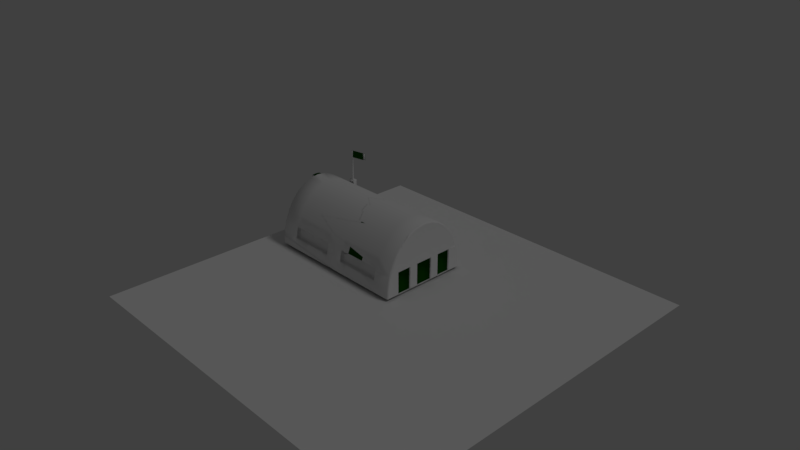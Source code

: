 # Source: cabin.blend  (saved by Blender 2.79.0; exported with 4.5.12 LTS)
import bpy
from mathutils import Matrix  # noqa: F401  (used for matrix-valued properties, if any)

bpy.ops.wm.read_factory_settings(use_empty=True)
scene = bpy.context.scene
scene.name = 'Scene'

# ---- collections
col_collection_1 = bpy.data.collections.new('Collection 1'); scene.collection.children.link(col_collection_1)

# ---- materials (node trees are filled in below, after node groups)
mat_final = bpy.data.materials.new('final')
mat_final.alpha_threshold = 0.0
mat_final.use_transparent_shadow = False
mat_final.roughness = 0.5
mat_final.specular_intensity = 0.0
mat_green = bpy.data.materials.new('Green')
mat_green.alpha_threshold = 0.0
mat_green.use_transparent_shadow = False
mat_green.diffuse_color = (0.004025, 0.06125, 0.0006071, 1.0)
mat_green.roughness = 0.5
mat_green.specular_intensity = 0.0
mat_metal = bpy.data.materials.new('Metal')
mat_metal.alpha_threshold = 0.0
mat_metal.use_transparent_shadow = False
mat_metal.roughness = 0.5
mat_metal.specular_intensity = 0.1979
mat_window = bpy.data.materials.new('Window')
mat_window.alpha_threshold = 0.0
mat_window.use_transparent_shadow = False
mat_window.roughness = 0.5
mat_window.specular_intensity = 0.3958
mat_door = bpy.data.materials.new('Door')
mat_door.alpha_threshold = 0.0
mat_door.use_transparent_shadow = False
mat_door.diffuse_color = (0.004025, 0.06125, 0.0006071, 1.0)
mat_door.roughness = 0.5
mat_door.specular_intensity = 0.0

# ---- material node trees

# ---- world
world_world = bpy.data.worlds.new('World'); scene.world = world_world
world_world.color = (0.05088, 0.05088, 0.05088)
world_world.use_sun_shadow = False
world_world.sun_shadow_jitter_overblur = 0.0
world_world.cycles.sampling_method = 'MANUAL'
world_world.light_settings.ao_factor = 0.1048

# ---- cameras
cam_camera = bpy.data.cameras.new('Camera')
cam_camera.clip_end = 100.0
cam_camera.lens = 35.0
cam_camera.sensor_width = 32.0
cam_camera.sensor_height = 18.0
cam_camera.ortho_scale = 7.314
cam_camera.dof.focus_distance = 0.0
cam_camera.dof.aperture_fstop = 128.0

# ---- lights
light_lamp = bpy.data.lights.new('Lamp', 'SUN')
light_lamp.transmission_factor = 0.0
light_lamp.cutoff_distance = 30.0
light_lamp.angle = 0.1993
light_lamp.energy = 0.26
light_lamp.shadow_buffer_clip_start = 1.001
light_lamp.shadow_soft_size = 0.1
light_lamp.shadow_cascade_max_distance = 1000.0

# ---- meshes
me_cylinder_002 = bpy.data.meshes.new('Cylinder.002')
me_cylinder_002.from_pydata([(-0.7098, 0.3476, 0.7107), (-0.7098, 0.3476, 1.122), (-0.7137, 0.3484, 0.7107), (-0.7137, 0.3484, 1.122), (-0.717, 0.3506, 0.7107), (-0.717, 0.3506, 1.122), (-0.7192, 0.3539, 0.7107), (-0.7192, 0.3539, 1.122), (-0.72, 0.3578, 0.7107), (-0.72, 0.3578, 1.122), (-0.7192, 0.3617, 0.7107), (-0.7192, 0.3617, 1.122), (-0.717, 0.365, 0.7107), (-0.717, 0.365, 1.122), (-0.7137, 0.3672, 0.7107), (-0.7137, 0.3672, 1.122), (-0.7098, 0.3679, 0.7107), (-0.7098, 0.3679, 1.122), (-0.706, 0.3672, 0.7107), (-0.706, 0.3672, 1.122), (-0.7027, 0.365, 0.7107), (-0.7027, 0.365, 1.122), (-0.7005, 0.3617, 0.7107), (-0.7005, 0.3617, 1.122), (-0.6997, 0.3578, 0.7107), (-0.6997, 0.3578, 1.122), (-0.7005, 0.3539, 0.7107), (-0.7005, 0.3539, 1.122), (-0.7027, 0.3506, 0.7107), (-0.7027, 0.3506, 1.122), (-0.706, 0.3484, 0.7107), (-0.706, 0.3484, 1.122), (-0.7005, 0.3617, 1.029), (-0.6997, 0.3578, 1.029), (-0.504, 0.3967, 1.122), (-0.5048, 0.4006, 1.122), (-0.5048, 0.4006, 1.029), (-0.504, 0.3967, 1.029), (-1.0, 0.6, -1.963e-07), (-1.0, -0.6, 9.813e-08), (-1.0, -0.5885, 0.1561), (-1.0, -0.5543, 0.3061), (-1.0, -0.4989, 0.4445), (-1.0, -0.4243, 0.5657), (-1.0, -0.3333, 0.6652), (-1.0, -0.2296, 0.7391), (-1.0, -0.1171, 0.7846), (-1.0, 6.206e-07, 0.8), (-1.0, 0.1171, 0.7846), (-1.0, 0.2296, 0.7391), (-1.0, 0.3333, 0.6652), (-1.0, 0.4243, 0.5657), (-1.0, 0.4989, 0.4445), (-1.0, 0.5543, 0.3061), (-1.0, 0.5885, 0.1561), (1.0, 6.206e-07, 2.944e-07), (1.0, 5.818e-07, 0.3019), (1.0, 0.1171, 0.3019), (1.0, 0.1171, 2.944e-07), (1.0, -0.1171, 2.944e-07), (1.0, -0.1171, 0.3019), (1.0, 0.2296, 0.3019), (1.0, 0.2296, 2.944e-07), (1.0, -0.2296, 3.925e-07), (1.0, -0.2296, 0.3019), (1.0, 0.3333, 0.3019), (1.0, 0.3333, 1.963e-07), (1.0, -0.3333, 0.3019), (1.0, -0.3333, 3.925e-07), (1.0, -0.4243, 3.925e-07), (1.0, -0.4243, 0.3019), (1.0, 0.4243, 0.3019), (1.0, 0.4243, 1.963e-07), (0.98, -0.1171, 2.944e-07), (0.98, 6.206e-07, 2.944e-07), (0.98, 5.818e-07, 0.3019), (0.98, 0.1171, 0.3019), (0.98, 0.1171, 2.944e-07), (0.98, -0.1171, 0.3019), (0.98, 0.2296, 0.3019), (0.98, 0.2296, 2.944e-07), (0.98, -0.3333, 3.925e-07), (0.98, -0.2296, 3.925e-07), (0.98, -0.2296, 0.3019), (0.98, 0.3333, 0.3019), (0.98, 0.3333, 1.963e-07), (0.98, -0.3333, 0.3019), (0.98, -0.4243, 3.925e-07), (0.98, -0.4243, 0.3019), (0.98, 0.4243, 0.3019), (0.98, 0.4243, 1.963e-07), (0.0, 0.5885, 0.1561), (-7.757e-08, 0.4989, 0.4445), (-1.551e-07, 0.3333, 0.6652), (-1.551e-07, 0.1171, 0.7846), (-1.551e-07, -0.1171, 0.7846), (-1.551e-07, -0.3333, 0.6652), (-7.757e-08, -0.4989, 0.4445), (0.0, -0.5885, 0.1561), (0.0, 0.5543, 0.3061), (-7.757e-08, 0.6, 0.0), (-1.551e-07, 0.2296, 0.7391), (-1.551e-07, 5.818e-07, 0.8), (-1.551e-07, 0.4243, 0.5657), (-1.551e-07, -0.4243, 0.5657), (0.0, -0.5543, 0.3061), (-1.551e-07, -0.2296, 0.7391), (-7.757e-08, -0.6, 2.944e-07), (0.5, 0.4243, 0.5657), (0.5, -0.4989, 0.4445), (0.5, 0.5885, 0.1561), (0.5, -0.4243, 0.5657), (0.5, -0.5885, 0.1561), (0.5, 0.4989, 0.4445), (0.5, -0.5543, 0.3061), (0.5, 0.5543, 0.3061), (0.5, 0.3333, 0.6652), (0.5, -0.2296, 0.7391), (0.5, 0.1171, 0.7846), (0.5, 0.6, 9.813e-08), (0.5, -0.6, 3.925e-07), (0.5, 0.2296, 0.7391), (0.5, -0.1171, 0.7846), (0.5, 5.43e-07, 0.8), (0.5, -0.3333, 0.6652), (-0.5, 0.5885, 0.1561), (-0.5, 0.4989, 0.4445), (-0.5, 0.3333, 0.6652), (-0.5, 0.1171, 0.7846), (-0.5, -0.1171, 0.7846), (-0.5, -0.3333, 0.6652), (-0.5, -0.4989, 0.4445), (-0.5, -0.5885, 0.1561), (-0.5, 0.6, -9.813e-08), (-0.5, 0.5543, 0.3061), (-0.5, 0.4243, 0.5657), (-0.5, 0.2296, 0.7391), (-0.5, 5.818e-07, 0.8), (-0.5, -0.2296, 0.7391), (-0.5, -0.4243, 0.5657), (-0.5, -0.5543, 0.3061), (-0.5, -0.6, 1.963e-07), (0.25, 0.4243, 0.5657), (0.25, -0.4989, 0.4445), (0.25, 0.5885, 0.1561), (0.25, -0.4243, 0.5657), (0.25, -0.5885, 0.1561), (0.25, 0.4989, 0.4445), (0.25, 0.6, 0.0), (0.25, -0.5543, 0.3061), (0.25, 0.5543, 0.3061), (0.25, 0.3333, 0.6652), (0.25, -0.2296, 0.7391), (0.25, 0.1171, 0.7846), (0.25, -0.6, 2.944e-07), (0.25, 0.2296, 0.7391), (0.25, -0.1171, 0.7846), (0.25, 5.818e-07, 0.8), (0.25, -0.3333, 0.6652), (-0.25, 0.4989, 0.4445), (-0.25, -0.4243, 0.5657), (-0.25, 0.3333, 0.6652), (-0.25, -0.5543, 0.3061), (-0.25, 0.5543, 0.3061), (-0.25, 0.1171, 0.7846), (-0.25, -0.6, 1.963e-07), (-0.25, 0.4243, 0.5657), (-0.25, -0.1171, 0.7846), (-0.25, 0.6, 0.0), (-0.25, 0.2296, 0.7391), (-0.25, -0.3333, 0.6652), (-0.25, 5.818e-07, 0.8), (-0.25, -0.4989, 0.4445), (-0.25, 0.5885, 0.1561), (-0.25, -0.2296, 0.7391), (-0.25, -0.5885, 0.1561), (-0.75, 0.6, -9.813e-08), (-0.75, 0.5885, 0.1561), (-0.75, 0.4989, 0.4445), (-0.75, 0.3333, 0.6652), (-0.75, 0.1171, 0.7846), (-0.75, -0.1171, 0.7846), (-0.75, -0.3333, 0.6652), (-0.75, -0.4989, 0.4445), (-0.75, -0.5885, 0.1561), (-0.75, 0.5543, 0.3061), (-0.75, 0.4243, 0.5657), (-0.75, 0.2296, 0.7391), (-0.75, 6.206e-07, 0.8), (-0.75, -0.2296, 0.7391), (-0.75, -0.4243, 0.5657), (-0.75, -0.5543, 0.3061), (-0.75, -0.6, 9.813e-08), (0.75, -0.3333, 0.6652), (0.75, 0.1171, 0.7846), (0.75, -0.5885, 0.1561), (0.75, 0.4989, 0.4445), (0.75, -0.6, 3.925e-07), (0.75, -0.5543, 0.3061), (0.75, 0.4243, 0.5657), (0.75, 0.2296, 0.7391), (0.75, 0.5543, 0.3061), (0.75, -0.4989, 0.4445), (0.75, 0.6, 9.813e-08), (0.75, -0.1171, 0.7846), (0.75, 0.3333, 0.6652), (0.75, 0.5885, 0.1561), (0.75, 5.43e-07, 0.8), (0.75, -0.2296, 0.7391), (0.75, -0.4243, 0.5657), (0.125, 0.4243, 0.5657), (0.125, -0.4989, 0.4445), (0.125, 0.5885, 0.1561), (0.125, 0.6, 0.0), (0.125, -0.4243, 0.5657), (0.125, -0.5885, 0.1561), (0.125, 0.4989, 0.4445), (0.125, -0.5543, 0.3061), (0.125, 0.5543, 0.3061), (0.125, 0.3333, 0.6652), (0.125, -0.2296, 0.7391), (0.125, 0.1171, 0.7846), (0.125, -0.6, 2.944e-07), (0.125, 0.2296, 0.7391), (0.125, -0.1171, 0.7846), (0.125, 5.818e-07, 0.8), (0.125, -0.3333, 0.6652), (-0.125, -0.5543, 0.3061), (-0.125, -0.5885, 0.1561), (-0.125, 0.2296, 0.7391), (-0.125, 0.5543, 0.3061), (-0.125, -0.3333, 0.6652), (-0.125, 0.1171, 0.7846), (-0.125, 5.818e-07, 0.8), (-0.125, -0.6, 1.963e-07), (-0.125, 0.4989, 0.4445), (-0.125, 0.6, 0.0), (-0.125, -0.4989, 0.4445), (-0.125, 0.4243, 0.5657), (-0.125, -0.4243, 0.5657), (-0.125, 0.5885, 0.1561), (-0.125, -0.1171, 0.7846), (-0.125, 0.3333, 0.6652), (-0.125, -0.2296, 0.7391), (0.75, -0.5385, 0.1561), (0.5, -0.5385, 0.1561), (0.75, -0.5043, 0.3061), (0.5, -0.5043, 0.3061), (-0.25, -0.5385, 0.1561), (-0.5, -0.5385, 0.1561), (-0.25, -0.5043, 0.3061), (-0.5, -0.5043, 0.3061), (0.25, -0.5385, 0.1561), (0.25, -0.5043, 0.3061), (-0.125, -0.5043, 0.3061), (-0.125, -0.5385, 0.1561), (-0.75, -0.5385, 0.1561), (-0.75, -0.5043, 0.3061), (0.125, -0.5385, 0.1561), (0.125, -0.5043, 0.3061), (0.75, 0.5397, 0.145), (0.5, 0.5397, 0.145), (0.75, 0.5056, 0.2951), (0.5, 0.5056, 0.2951), (-0.25, 0.5397, 0.145), (-0.5, 0.5397, 0.145), (-0.25, 0.5056, 0.2951), (-0.5, 0.5056, 0.2951), (0.25, 0.5397, 0.145), (0.25, 0.5056, 0.2951), (-0.125, 0.5056, 0.2951), (-0.125, 0.5397, 0.145), (-0.75, 0.5397, 0.145), (-0.75, 0.5056, 0.2951), (0.125, 0.5397, 0.145), (0.125, 0.5056, 0.2951), (-1.0, 5.43e-07, 0.0), (-1.0, 0.05853, 0.7923), (-1.0, 0.05853, -9.813e-08), (-1.0, -0.05853, 0.0), (-1.0, -0.05853, 0.7923), (-0.6662, 0.3333, 0.7153), (-0.6662, 0.3834, 0.6104), (-1.057, 0.006001, 0.7912), (-0.6662, 0.3333, 0.6652), (-1.057, 0.006001, 0.008), (-0.75, 0.3834, 0.6104), (-1.049, 0.05853, 0.7923), (-1.057, 0.05253, 0.7851), (-1.057, 0.05253, 0.008), (-1.052, 0.05853, -9.813e-08), (-1.056, -0.05257, 0.7851), (-1.047, -0.05853, 0.7923), (-1.056, -0.05254, 0.008), (-1.047, -0.05853, 0.0), (-1.047, -0.006027, 0.7912), (-1.044, 0.003364, 0.7996), (-1.052, -0.01193, 0.008), (-1.047, -0.002809, 0.0), (-0.75, 0.3333, 0.7153), (-0.75, 0.3834, 0.7149), (-0.6662, 0.3834, 0.7149), (0.9814, 0.6, 1.963e-07), (1.0, 0.5888, 1.963e-07), (1.0, -0.5888, 3.925e-07), (0.9814, -0.6, 3.925e-07), (1.0, -0.5775, 0.1532), (0.9814, -0.5885, 0.1561), (0.9814, 0.5885, 0.1561), (1.0, 0.5775, 0.1532), (1.0, 0.5436, 0.3019), (0.9814, 0.5553, 0.3019), (0.9814, -0.5553, 0.3019), (1.0, -0.5436, 0.3019), (0.9851, -0.5551, 0.3028), (0.985, -0.5543, 0.3061), (1.0, -0.4891, 0.4436), (0.985, -0.4989, 0.4445), (1.0, -0.4243, 0.5488), (0.985, -0.4243, 0.5657), (1.0, -0.3333, 0.6483), (0.985, -0.3333, 0.6652), (1.0, -0.2296, 0.7223), (0.985, -0.2296, 0.7391), (1.0, -0.1171, 0.7678), (0.985, -0.1171, 0.7846), (1.0, 5.43e-07, 0.7832), (0.985, 5.43e-07, 0.8), (1.0, 0.1171, 0.7678), (0.985, 0.1171, 0.7846), (1.0, 0.2296, 0.7223), (0.985, 0.2296, 0.7391), (1.0, 0.3333, 0.6483), (0.985, 0.3333, 0.6652), (1.0, 0.4243, 0.5488), (0.985, 0.4243, 0.5657), (1.0, 0.4891, 0.4436), (0.985, 0.4989, 0.4445), (0.985, 0.5543, 0.3061), (0.9851, 0.5551, 0.3028)], [], [(0, 1, 3, 2), (2, 3, 5, 4), (4, 5, 7, 6), (6, 7, 9, 8), (8, 9, 11, 10), (10, 11, 13, 12), (12, 13, 15, 14), (14, 15, 17, 16), (16, 17, 19, 18), (18, 19, 21, 20), (20, 21, 23, 32, 22), (22, 32, 33, 24), (24, 33, 25, 27, 26), (26, 27, 29, 28), (3, 1, 31, 29, 27, 25, 23, 21, 19, 17, 15, 13, 11, 9, 7, 5), (28, 29, 31, 30), (30, 31, 1, 0), (0, 2, 4, 6, 8, 10, 12, 14, 16, 18, 20, 22, 24, 26, 28, 30), (37, 36, 35, 34), (33, 32, 36, 37), (32, 23, 35, 36), (23, 25, 34, 35), (25, 33, 37, 34), (39, 192, 184, 40), (40, 184, 191, 41), (41, 191, 183, 42), (42, 183, 190, 43), (43, 190, 182, 44), (44, 182, 189, 45), (45, 189, 181, 46), (46, 181, 188, 47, 280), (47, 188, 180, 48, 277), (48, 180, 187, 49), (49, 187, 179, 50), (50, 179, 286, 186, 51), (51, 186, 178, 52), (52, 178, 185, 53), (53, 185, 177, 54), (54, 177, 176, 38), (38, 278, 277, 48, 49, 50, 51, 52, 53, 54), (312, 313, 70, 318, 316, 314), (77, 76, 75, 74), (200, 194, 329, 331), (195, 197, 305, 307), (58, 57, 76, 77), (205, 200, 331, 333), (72, 71, 89, 90), (194, 207, 327, 329), (199, 205, 333, 335), (62, 61, 57, 58), (64, 63, 59, 60), (207, 204, 325, 327), (196, 199, 335, 337), (65, 61, 79, 84), (55, 58, 77, 74), (204, 208, 323, 325), (59, 55, 74, 73), (208, 193, 321, 323), (209, 202, 317, 319), (57, 56, 75, 76), (78, 73, 74, 75), (85, 84, 79, 80), (86, 81, 82, 83), (88, 87, 81, 86), (90, 89, 84, 85), (62, 66, 85, 80), (67, 70, 88, 86), (61, 62, 80, 79), (70, 69, 87, 88), (68, 63, 82, 81), (56, 60, 78, 75), (64, 67, 86, 83), (71, 65, 84, 89), (60, 59, 73, 78), (69, 68, 81, 87), (63, 64, 83, 82), (66, 72, 90, 85), (247, 245, 244, 246), (101, 94, 221, 223), (103, 93, 219, 210), (99, 92, 216, 218), (100, 91, 212, 213), (98, 107, 222, 215), (97, 105, 217, 211), (96, 104, 214, 226), (95, 106, 220, 224), (94, 102, 225, 221), (93, 101, 223, 219), (92, 103, 210, 216), (91, 99, 218, 212), (105, 98, 215, 217), (104, 97, 211, 214), (106, 96, 226, 220), (102, 95, 224, 225), (121, 118, 194, 200), (115, 113, 196, 201), (112, 120, 197, 195), (124, 111, 209, 193), (118, 123, 207, 194), (113, 108, 199, 196), (162, 140, 251, 250), (117, 124, 193, 208), (108, 116, 205, 199), (119, 110, 206, 203), (109, 114, 198, 202), (122, 117, 208, 204), (116, 121, 200, 205), (218, 150, 269, 275), (111, 109, 202, 209), (123, 122, 204, 207), (136, 128, 164, 169), (135, 127, 161, 166), (134, 126, 159, 163), (133, 125, 173, 168), (132, 141, 165, 175), (131, 140, 162, 172), (130, 139, 160, 170), (129, 138, 174, 167), (128, 137, 171, 164), (127, 136, 169, 161), (126, 135, 166, 159), (212, 218, 275, 274), (146, 112, 245, 252), (139, 131, 172, 160), (138, 130, 170, 174), (137, 129, 167, 171), (155, 153, 118, 121), (150, 147, 113, 115), (146, 154, 120, 112), (158, 145, 111, 124), (153, 157, 123, 118), (147, 142, 108, 113), (228, 227, 254, 255), (152, 158, 124, 117), (142, 151, 116, 108), (148, 144, 110, 119), (143, 149, 114, 109), (156, 152, 117, 122), (151, 155, 121, 116), (201, 206, 260, 262), (145, 143, 109, 111), (157, 156, 122, 123), (166, 161, 242, 238), (168, 173, 240, 236), (172, 162, 227, 237), (167, 174, 243, 241), (161, 169, 229, 242), (134, 163, 266, 267), (160, 172, 237, 239), (171, 167, 241, 233), (169, 164, 232, 229), (163, 159, 235, 230), (175, 165, 234, 228), (170, 160, 239, 231), (164, 171, 233, 232), (159, 166, 238, 235), (215, 146, 252, 258), (174, 170, 231, 243), (187, 180, 128, 136), (186, 286, 282, 284, 127, 135), (185, 178, 126, 134), (176, 177, 125, 133), (184, 192, 141, 132), (183, 191, 140, 131), (182, 190, 139, 130), (181, 189, 138, 129), (180, 188, 137, 128), (179, 187, 136, 127, 284), (178, 186, 135, 126), (177, 185, 273, 272), (195, 198, 246, 244), (190, 183, 131, 139), (189, 182, 130, 138), (188, 181, 129, 137), (322, 64, 60, 324), (201, 196, 337, 338), (324, 60, 56, 326), (328, 57, 61, 330), (304, 69, 70, 313, 306), (326, 56, 57, 328), (332, 65, 71, 334), (198, 195, 307, 312, 314, 315), (330, 61, 65, 332), (193, 209, 319, 321), (206, 201, 338, 339, 311, 308), (318, 70, 67, 320), (334, 71, 310, 311, 339, 336), (320, 67, 64, 322), (310, 71, 72, 303, 309), (223, 221, 153, 155), (218, 216, 147, 150), (215, 222, 154, 146), (226, 214, 145, 158), (221, 225, 157, 153), (216, 210, 142, 147), (132, 175, 248, 249), (220, 226, 158, 152), (210, 219, 151, 142), (213, 212, 144, 148), (211, 217, 149, 143), (224, 220, 152, 156), (219, 223, 155, 151), (173, 125, 265, 264), (214, 211, 143, 145), (225, 224, 156, 157), (238, 242, 93, 103), (237, 227, 105, 97), (242, 229, 101, 93), (239, 237, 97, 104), (229, 232, 94, 101), (228, 234, 107, 98), (232, 233, 102, 94), (227, 228, 98, 105), (236, 240, 91, 100), (241, 243, 106, 95), (240, 230, 99, 91), (233, 241, 95, 102), (230, 235, 92, 99), (231, 239, 104, 96), (235, 238, 103, 92), (243, 231, 96, 106), (251, 249, 248, 250), (253, 252, 245, 247), (250, 248, 255, 254), (257, 256, 249, 251), (259, 258, 252, 253), (175, 228, 255, 248), (112, 195, 244, 245), (149, 217, 259, 253), (191, 184, 256, 257), (227, 162, 250, 254), (198, 114, 247, 246), (217, 215, 258, 259), (114, 149, 253, 247), (140, 191, 257, 251), (184, 132, 249, 256), (261, 263, 262, 260), (265, 267, 266, 264), (268, 269, 263, 261), (264, 266, 270, 271), (272, 273, 267, 265), (274, 275, 269, 268), (230, 240, 271, 270), (163, 230, 270, 266), (115, 201, 262, 263), (125, 177, 272, 265), (150, 115, 263, 269), (144, 212, 274, 268), (185, 134, 267, 273), (110, 144, 268, 261), (206, 110, 261, 260), (240, 173, 264, 271), (288, 289, 285, 283), (296, 287, 288, 283), (280, 279, 39, 40, 41, 42, 43, 44, 45, 46), (283, 285, 298, 296), (281, 301, 300, 299), (276, 279, 294, 298), (280, 47, 296, 292), (277, 278, 290, 287), (285, 289, 290, 298), (47, 277, 287, 296), (278, 276, 298, 290), (287, 290, 289, 288), (295, 297, 293, 291), (291, 293, 294, 292), (297, 295, 296, 298), (295, 291, 292, 296), (298, 294, 293, 297), (279, 280, 292, 294), (284, 282, 301, 281), (286, 179, 299, 300), (179, 284, 281, 299), (282, 286, 300, 301), (307, 305, 304, 306), (312, 307, 306, 313), (302, 308, 309, 303), (308, 311, 310, 309), (203, 206, 308, 302), (317, 315, 314, 316), (319, 317, 316, 318), (321, 319, 318, 320), (323, 321, 320, 322), (325, 323, 322, 324), (327, 325, 324, 326), (329, 327, 326, 328), (331, 329, 328, 330), (333, 331, 330, 332), (335, 333, 332, 334), (337, 335, 334, 336), (338, 337, 336, 339), (202, 198, 315, 317)])
me_cylinder_002.polygons.foreach_set('use_smooth', [1, 1, 1, 1, 1, 1, 1, 1, 1, 1, 1, 1, 1, 1, 1, 1, 1, 1, 1, 1, 1, 1, 1, 1, 1, 1, 1, 1, 1, 1, 1, 1, 1, 1, 1, 1, 1, 1, 1, 0, 0, 1, 1, 1, 1, 1, 1, 1, 1, 0, 0, 1, 1, 1, 1, 1, 1, 1, 1, 1, 1, 1, 1, 1, 1, 1, 1, 1, 1, 1, 1, 1, 1, 1, 1, 1, 1, 0, 1, 1, 1, 1, 1, 1, 1, 1, 1, 1, 1, 1, 1, 1, 1, 1, 1, 1, 1, 1, 1, 1, 1, 1, 1, 1, 1, 1, 1, 1, 1, 1, 1, 1, 1, 1, 1, 1, 1, 1, 1, 1, 1, 1, 1, 1, 1, 1, 1, 1, 1, 1, 1, 1, 1, 1, 1, 1, 1, 1, 1, 1, 1, 1, 1, 1, 1, 1, 1, 1, 1, 1, 1, 1, 1, 1, 1, 1, 1, 1, 1, 1, 1, 1, 1, 1, 1, 1, 1, 1, 1, 1, 1, 1, 1, 1, 0, 1, 0, 0, 0, 0, 0, 1, 0, 1, 1, 0, 0, 0, 0, 1, 1, 1, 1, 1, 1, 1, 1, 1, 1, 1, 1, 1, 1, 1, 1, 1, 1, 1, 1, 1, 1, 1, 1, 1, 1, 1, 1, 1, 1, 1, 1, 0, 0, 0, 0, 0, 1, 1, 1, 1, 1, 1, 1, 1, 1, 1, 0, 0, 0, 0, 0, 0, 1, 1, 1, 1, 1, 1, 1, 1, 1, 1, 1, 1, 0, 1, 1, 1, 1, 1, 1, 1, 1, 1, 1, 1, 1, 1, 1, 1, 1, 1, 1, 1, 1, 1, 1, 1, 1, 1, 1, 1, 1, 1, 1, 1, 1, 1, 1, 1, 1, 1])
_uv = me_cylinder_002.uv_layers.new(name='output')
_uv.uv.foreach_set('vector', [0.843, 0.6639, 0.843, 0.6541, 0.8453, 0.6542, 0.8453, 0.6639, 0.8453, 0.6639, 0.8453, 0.6542, 0.848, 0.6542, 0.848, 0.6639, 0.848, 0.6639, 0.848, 0.6542, 0.8507, 0.6542, 0.8507, 0.6639, 0.8507, 0.6639, 0.8507, 0.6542, 0.853, 0.6541, 0.853, 0.6639, 0.9784, 0.3508, 0.9784, 0.3605, 0.9766, 0.3605, 0.9766, 0.3508, 0.9766, 0.3508, 0.9766, 0.3605, 0.9741, 0.3605, 0.9741, 0.3507, 0.9741, 0.3507, 0.9741, 0.3605, 0.9713, 0.3605, 0.9713, 0.3507, 0.9713, 0.3507, 0.9713, 0.3605, 0.9687, 0.3605, 0.9687, 0.3508, 0.9687, 0.3508, 0.9687, 0.3605, 0.9666, 0.3605, 0.9666, 0.3508, 0.8926, 0.6733, 0.8926, 0.6635, 0.8951, 0.6635, 0.8951, 0.6733, 0.8951, 0.6733, 0.8951, 0.6635, 0.8978, 0.6635, 0.8978, 0.6657, 0.8978, 0.6733, 0.8978, 0.6733, 0.8978, 0.6657, 0.9004, 0.6657, 0.9004, 0.6733, 0.9004, 0.6733, 0.9004, 0.6657, 0.9004, 0.6635, 0.9026, 0.6635, 0.9026, 0.6733, 0.9323, 0.6764, 0.9323, 0.6666, 0.9347, 0.6666, 0.9347, 0.6764, 0.94, 0.5901, 0.939, 0.5883, 0.939, 0.5864, 0.94, 0.5847, 0.942, 0.5833, 0.9445, 0.5826, 0.9473, 0.5826, 0.9499, 0.5833, 0.9518, 0.5847, 0.9529, 0.5864, 0.9529, 0.5883, 0.9518, 0.5901, 0.9499, 0.5914, 0.9473, 0.5922, 0.9445, 0.5922, 0.942, 0.5914, 0.9347, 0.6764, 0.9347, 0.6666, 0.9374, 0.6666, 0.9374, 0.6764, 0.9374, 0.6764, 0.9374, 0.6666, 0.9401, 0.6666, 0.9401, 0.6764, 0.9544, 0.4699, 0.9563, 0.4685, 0.9589, 0.4678, 0.9617, 0.4678, 0.9642, 0.4685, 0.9662, 0.4699, 0.9672, 0.4717, 0.9672, 0.4736, 0.9662, 0.4753, 0.9642, 0.4767, 0.9617, 0.4774, 0.9589, 0.4774, 0.9563, 0.4767, 0.9544, 0.4753, 0.9533, 0.4736, 0.9533, 0.4717, 0.939, 0.5925, 0.9416, 0.5925, 0.9416, 0.5947, 0.939, 0.5947, 0.9677, 0.374, 0.9704, 0.374, 0.9704, 0.4699, 0.9677, 0.4699, 0.9708, 0.5774, 0.9676, 0.5774, 0.9676, 0.4868, 0.9708, 0.4868, 0.9473, 0.5826, 0.9445, 0.5826, 0.9445, 0.4868, 0.9473, 0.4868, 0.9666, 0.2222, 0.9699, 0.2222, 0.9699, 0.3145, 0.9666, 0.3145, 0.006103, 0.9666, 0.006103, 0.8466, 0.01413, 0.8466, 0.01413, 0.9666, 0.01413, 0.9666, 0.01413, 0.8466, 0.03791, 0.8466, 0.03791, 0.9666, 0.03791, 0.9666, 0.03791, 0.8466, 0.07651, 0.8466, 0.07651, 0.9666, 0.07651, 0.9666, 0.07651, 0.8466, 0.1285, 0.8466, 0.1285, 0.9667, 0.1285, 0.9667, 0.1285, 0.8466, 0.1918, 0.8466, 0.1918, 0.9667, 0.1918, 0.9667, 0.1918, 0.8466, 0.264, 0.8466, 0.264, 0.9667, 0.264, 0.9667, 0.264, 0.8466, 0.3424, 0.8466, 0.3424, 0.9667, 0.3424, 0.9667, 0.3424, 0.8466, 0.4239, 0.8466, 0.4239, 0.9667, 0.3831, 0.9667, 0.4239, 0.9667, 0.4239, 0.8466, 0.5053, 0.8466, 0.5053, 0.9667, 0.4646, 0.9667, 0.5053, 0.9667, 0.5053, 0.8466, 0.5837, 0.8466, 0.5837, 0.9667, 0.5837, 0.9667, 0.5837, 0.8466, 0.6559, 0.8466, 0.6559, 0.9667, 0.6559, 0.9667, 0.6559, 0.8466, 0.6908, 0.8466, 0.7192, 0.8466, 0.7192, 0.9667, 0.7192, 0.9667, 0.7192, 0.8466, 0.7712, 0.8466, 0.7712, 0.9666, 0.7712, 0.9666, 0.7712, 0.8466, 0.8098, 0.8466, 0.8098, 0.9666, 0.8098, 0.9666, 0.8098, 0.8466, 0.8336, 0.8466, 0.8336, 0.9666, 0.8336, 0.9666, 0.8336, 0.8466, 0.8416, 0.8466, 0.8416, 0.9666, 0.9662, 0.1902, 0.9662, 0.3737, 0.939, 0.3733, 0.9392, 0.3535, 0.9408, 0.3154, 0.9433, 0.2803, 0.9468, 0.2495, 0.9509, 0.2243, 0.9557, 0.2056, 0.9609, 0.1941, 0.8586, 0.02444, 0.8586, 0.02518, 0.8586, 0.07577, 0.8501, 0.07577, 0.8537, 0.04831, 0.8585, 0.02369, 0.8667, 0.6047, 0.8564, 0.6047, 0.8564, 0.5551, 0.8667, 0.5551, 0.5837, 0.1261, 0.5053, 0.1261, 0.5053, 0.01325, 0.5837, 0.01325, 0.01413, 0.1261, 0.006103, 0.1261, 0.006103, 0.01497, 0.01413, 0.01497, 0.9533, 0.4777, 0.9637, 0.4777, 0.9637, 0.4863, 0.9533, 0.4863, 0.6559, 0.1261, 0.5837, 0.1261, 0.5837, 0.01325, 0.6559, 0.01324, 0.9641, 0.4777, 0.9745, 0.4777, 0.9745, 0.4863, 0.9641, 0.4863, 0.5053, 0.1261, 0.4239, 0.1261, 0.4239, 0.01325, 0.5053, 0.01325, 0.7192, 0.1261, 0.6559, 0.1261, 0.6559, 0.01324, 0.7192, 0.01324, 0.8689, 0.3529, 0.8586, 0.3529, 0.8586, 0.3052, 0.8689, 0.3052, 0.8586, 0.1583, 0.8689, 0.1583, 0.8689, 0.206, 0.8586, 0.206, 0.4239, 0.1261, 0.3424, 0.1261, 0.3424, 0.01325, 0.4239, 0.01325, 0.7712, 0.1261, 0.7192, 0.1261, 0.7192, 0.01324, 0.7712, 0.01324, 0.9672, 0.5304, 0.9672, 0.5803, 0.9533, 0.5803, 0.9533, 0.5304, 0.842, 0.5617, 0.842, 0.5054, 0.8559, 0.5054, 0.8559, 0.5617, 0.3424, 0.1261, 0.264, 0.1261, 0.264, 0.01325, 0.3424, 0.01325, 0.842, 0.6179, 0.842, 0.5617, 0.8559, 0.5617, 0.8559, 0.6179, 0.264, 0.1261, 0.1918, 0.1261, 0.1918, 0.01324, 0.264, 0.01325, 0.1285, 0.1261, 0.07651, 0.1261, 0.07651, 0.01324, 0.1285, 0.01324, 0.939, 0.4865, 0.939, 0.4303, 0.9529, 0.4303, 0.9529, 0.4865, 0.8564, 0.5054, 0.8667, 0.5054, 0.8667, 0.5551, 0.8564, 0.5551, 0.977, 0.1438, 0.9666, 0.1438, 0.9666, 0.09982, 0.977, 0.09982, 0.9425, 0.631, 0.9529, 0.631, 0.9529, 0.675, 0.9425, 0.675, 0.9425, 0.5925, 0.9529, 0.5925, 0.9529, 0.631, 0.9425, 0.631, 0.977, 0.1823, 0.9666, 0.1823, 0.9666, 0.1438, 0.977, 0.1438, 0.9666, 0.09953, 0.9666, 0.04971, 0.9806, 0.04971, 0.9806, 0.09953, 0.9533, 0.6242, 0.9533, 0.5806, 0.9672, 0.5806, 0.9672, 0.6242, 0.977, 0.3691, 0.9666, 0.3691, 0.9666, 0.3608, 0.977, 0.3608, 0.9807, 0.2656, 0.9703, 0.2656, 0.9703, 0.2573, 0.9807, 0.2573, 0.9533, 0.4239, 0.9533, 0.374, 0.9673, 0.374, 0.9673, 0.4239, 0.939, 0.4303, 0.939, 0.374, 0.9529, 0.374, 0.9529, 0.4303, 0.9533, 0.674, 0.9533, 0.6242, 0.9672, 0.6242, 0.9672, 0.674, 0.9672, 0.4868, 0.9672, 0.5304, 0.9533, 0.5304, 0.9533, 0.4868, 0.978, 0.672, 0.9676, 0.672, 0.9676, 0.6637, 0.978, 0.6637, 0.9533, 0.4675, 0.9533, 0.4239, 0.9673, 0.4239, 0.9673, 0.4675, 0.843, 0.6642, 0.8534, 0.6642, 0.8534, 0.6728, 0.843, 0.6728, 0.9666, 0.04971, 0.9666, 0.006037, 0.9806, 0.006037, 0.9806, 0.04971, 0.07272, 0.2462, 0.04894, 0.2462, 0.04894, 0.1261, 0.07272, 0.1261, 0.5837, 0.4864, 0.5053, 0.4864, 0.5053, 0.4263, 0.5837, 0.4263, 0.7192, 0.4864, 0.6559, 0.4864, 0.6559, 0.4263, 0.7192, 0.4263, 0.8098, 0.4863, 0.7712, 0.4863, 0.7712, 0.4263, 0.8098, 0.4263, 0.8416, 0.4863, 0.8336, 0.4863, 0.8336, 0.4263, 0.8416, 0.4263, 0.01413, 0.4863, 0.006103, 0.4863, 0.006103, 0.4263, 0.01413, 0.4263, 0.07651, 0.4863, 0.0379, 0.4863, 0.03791, 0.4263, 0.07651, 0.4263, 0.1918, 0.4864, 0.1285, 0.4864, 0.1285, 0.4263, 0.1918, 0.4263, 0.3424, 0.4864, 0.264, 0.4864, 0.264, 0.4263, 0.3424, 0.4263, 0.5053, 0.4864, 0.4239, 0.4864, 0.4239, 0.4263, 0.5053, 0.4263, 0.6559, 0.4864, 0.5837, 0.4864, 0.5837, 0.4263, 0.6559, 0.4263, 0.7712, 0.4863, 0.7192, 0.4864, 0.7192, 0.4263, 0.7712, 0.4263, 0.8336, 0.4863, 0.8098, 0.4863, 0.8098, 0.4263, 0.8336, 0.4263, 0.0379, 0.4863, 0.01413, 0.4863, 0.01413, 0.4263, 0.03791, 0.4263, 0.1285, 0.4864, 0.07651, 0.4863, 0.07651, 0.4263, 0.1285, 0.4263, 0.264, 0.4864, 0.1918, 0.4864, 0.1918, 0.4263, 0.264, 0.4263, 0.4239, 0.4864, 0.3424, 0.4864, 0.3424, 0.4263, 0.4239, 0.4263, 0.5837, 0.2462, 0.5053, 0.2462, 0.5053, 0.1261, 0.5837, 0.1261, 0.8098, 0.2462, 0.7712, 0.2462, 0.7712, 0.1261, 0.8098, 0.1261, 0.01413, 0.2462, 0.006103, 0.2462, 0.006103, 0.1261, 0.01413, 0.1261, 0.1918, 0.2462, 0.1285, 0.2462, 0.1285, 0.1261, 0.1918, 0.1261, 0.5053, 0.2462, 0.4239, 0.2462, 0.4239, 0.1261, 0.5053, 0.1261, 0.7712, 0.2462, 0.7192, 0.2462, 0.7192, 0.1261, 0.7712, 0.1261, 0.9042, 0.3666, 0.9042, 0.4866, 0.8694, 0.4866, 0.8694, 0.3666, 0.264, 0.2462, 0.1918, 0.2462, 0.1918, 0.1261, 0.264, 0.1261, 0.7192, 0.2462, 0.6559, 0.2462, 0.6559, 0.1261, 0.7192, 0.1261, 0.8416, 0.2462, 0.8336, 0.2462, 0.8336, 0.1261, 0.8416, 0.1261, 0.07651, 0.2462, 0.03791, 0.2462, 0.0379, 0.1261, 0.07651, 0.1261, 0.3424, 0.2462, 0.264, 0.2462, 0.264, 0.1261, 0.3424, 0.1261, 0.6559, 0.2462, 0.5837, 0.2462, 0.5837, 0.1261, 0.6559, 0.1261, 0.9386, 0.006037, 0.9386, 0.06607, 0.9046, 0.06607, 0.9046, 0.006037, 0.1285, 0.2462, 0.07651, 0.2462, 0.07651, 0.1261, 0.1285, 0.1261, 0.4239, 0.2462, 0.3424, 0.2462, 0.3424, 0.1261, 0.4239, 0.1261, 0.5837, 0.7265, 0.5053, 0.7265, 0.5053, 0.6064, 0.5837, 0.6064, 0.7192, 0.7265, 0.6559, 0.7265, 0.6559, 0.6064, 0.7192, 0.6064, 0.8098, 0.7265, 0.7712, 0.7265, 0.7712, 0.6064, 0.8098, 0.6064, 0.8416, 0.7265, 0.8336, 0.7265, 0.8336, 0.6064, 0.8416, 0.6064, 0.01413, 0.7265, 0.006103, 0.7265, 0.006103, 0.6064, 0.01413, 0.6064, 0.07651, 0.7265, 0.03791, 0.7265, 0.0379, 0.6064, 0.07651, 0.6064, 0.1918, 0.7265, 0.1285, 0.7265, 0.1285, 0.6064, 0.1918, 0.6064, 0.3424, 0.7265, 0.264, 0.7265, 0.264, 0.6064, 0.3424, 0.6064, 0.5053, 0.7265, 0.4239, 0.7265, 0.4239, 0.6064, 0.5053, 0.6064, 0.6559, 0.7265, 0.5837, 0.7265, 0.5837, 0.6064, 0.6559, 0.6064, 0.7712, 0.7265, 0.7192, 0.7265, 0.7192, 0.6064, 0.7712, 0.6064, 0.8618, 0.64, 0.8564, 0.6256, 0.8564, 0.605, 0.8618, 0.6194, 0.01413, 0.3663, 0.01413, 0.2462, 0.04894, 0.2462, 0.04894, 0.3663, 0.1285, 0.7265, 0.07651, 0.7265, 0.07651, 0.6064, 0.1285, 0.6064, 0.264, 0.7265, 0.1918, 0.7265, 0.1918, 0.6064, 0.264, 0.6064, 0.4239, 0.7265, 0.3424, 0.7265, 0.3424, 0.6064, 0.4239, 0.6064, 0.5837, 0.3663, 0.5053, 0.3663, 0.5053, 0.2462, 0.5837, 0.2462, 0.8098, 0.3663, 0.7712, 0.3663, 0.7712, 0.2462, 0.8098, 0.2462, 0.01413, 0.3663, 0.006103, 0.3663, 0.006103, 0.2462, 0.01413, 0.2462, 0.1918, 0.3663, 0.1285, 0.3663, 0.1285, 0.2462, 0.1918, 0.2462, 0.5053, 0.3663, 0.4239, 0.3663, 0.4239, 0.2462, 0.5053, 0.2462, 0.7712, 0.3663, 0.7192, 0.3663, 0.7192, 0.2462, 0.7712, 0.2462, 0.9728, 0.6634, 0.9676, 0.6518, 0.9676, 0.6348, 0.9728, 0.6465, 0.264, 0.3663, 0.1918, 0.3663, 0.1918, 0.2462, 0.264, 0.2462, 0.7192, 0.3663, 0.6559, 0.3663, 0.6559, 0.2462, 0.7192, 0.2462, 0.8416, 0.3663, 0.8336, 0.3663, 0.8336, 0.2462, 0.8416, 0.2462, 0.07651, 0.3663, 0.0379, 0.3663, 0.03791, 0.2462, 0.07651, 0.2462, 0.3424, 0.3663, 0.264, 0.3663, 0.264, 0.2462, 0.3424, 0.2462, 0.6559, 0.3663, 0.5837, 0.3663, 0.5837, 0.2462, 0.6559, 0.2462, 0.8618, 0.6569, 0.8564, 0.6683, 0.8564, 0.6518, 0.8618, 0.6403, 0.1285, 0.3663, 0.07651, 0.3663, 0.07651, 0.2462, 0.1285, 0.2462, 0.4239, 0.3663, 0.3424, 0.3663, 0.3424, 0.2462, 0.4239, 0.2462, 0.7192, 0.6064, 0.6559, 0.6064, 0.6559, 0.5464, 0.7192, 0.5464, 0.8416, 0.6064, 0.8336, 0.6064, 0.8336, 0.5464, 0.8416, 0.5464, 0.07651, 0.6064, 0.0379, 0.6064, 0.03791, 0.5464, 0.07651, 0.5464, 0.3424, 0.6064, 0.264, 0.6064, 0.264, 0.5464, 0.3424, 0.5464, 0.6559, 0.6064, 0.5837, 0.6064, 0.5837, 0.5464, 0.6559, 0.5464, 0.9386, 0.4266, 0.9386, 0.5467, 0.9046, 0.5467, 0.9046, 0.4266, 0.1285, 0.6064, 0.07651, 0.6064, 0.07651, 0.5464, 0.1285, 0.5464, 0.4239, 0.6064, 0.3424, 0.6064, 0.3424, 0.5464, 0.4239, 0.5464, 0.5837, 0.6064, 0.5053, 0.6064, 0.5053, 0.5464, 0.5837, 0.5464, 0.8098, 0.6064, 0.7712, 0.6064, 0.7712, 0.5464, 0.8098, 0.5464, 0.01413, 0.6064, 0.006103, 0.6064, 0.006103, 0.5464, 0.01413, 0.5464, 0.1918, 0.6064, 0.1285, 0.6064, 0.1285, 0.5464, 0.1918, 0.5464, 0.5053, 0.6064, 0.4239, 0.6064, 0.4239, 0.5464, 0.5053, 0.5464, 0.7712, 0.6064, 0.7192, 0.6064, 0.7192, 0.5464, 0.7712, 0.5464, 0.01413, 0.4263, 0.01413, 0.3663, 0.04894, 0.3663, 0.04894, 0.4263, 0.264, 0.6064, 0.1918, 0.6064, 0.1918, 0.5464, 0.264, 0.5464, 0.5837, 0.8466, 0.5053, 0.8466, 0.5053, 0.7265, 0.5837, 0.7265, 0.7192, 0.8466, 0.6908, 0.8466, 0.6908, 0.8063, 0.6559, 0.8063, 0.6559, 0.7265, 0.7192, 0.7265, 0.8098, 0.8466, 0.7712, 0.8466, 0.7712, 0.7265, 0.8098, 0.7265, 0.8416, 0.8466, 0.8336, 0.8466, 0.8336, 0.7265, 0.8416, 0.7265, 0.01413, 0.8466, 0.006103, 0.8466, 0.006103, 0.7265, 0.01413, 0.7265, 0.07651, 0.8466, 0.03791, 0.8466, 0.03791, 0.7265, 0.07651, 0.7265, 0.1918, 0.8466, 0.1285, 0.8466, 0.1285, 0.7265, 0.1918, 0.7265, 0.3424, 0.8466, 0.264, 0.8466, 0.264, 0.7265, 0.3424, 0.7265, 0.5053, 0.8466, 0.4239, 0.8466, 0.4239, 0.7265, 0.5053, 0.7265, 0.6559, 0.8466, 0.5837, 0.8466, 0.5837, 0.7265, 0.6559, 0.7265, 0.6559, 0.8063, 0.7712, 0.8466, 0.7192, 0.8466, 0.7192, 0.7265, 0.7712, 0.7265, 0.8474, 0.6533, 0.842, 0.6388, 0.842, 0.6182, 0.8474, 0.6326, 0.9728, 0.6345, 0.9676, 0.6229, 0.9676, 0.606, 0.9728, 0.6176, 0.1285, 0.8466, 0.07651, 0.8466, 0.07651, 0.7265, 0.1285, 0.7265, 0.264, 0.8466, 0.1918, 0.8466, 0.1918, 0.7265, 0.264, 0.7265, 0.4239, 0.8466, 0.3424, 0.8466, 0.3424, 0.7265, 0.4239, 0.7265, 0.8441, 0.1583, 0.8586, 0.1583, 0.8586, 0.206, 0.8425, 0.206, 0.8098, 0.1261, 0.7712, 0.1261, 0.7712, 0.01324, 0.8098, 0.01323, 0.8425, 0.206, 0.8586, 0.206, 0.8586, 0.2556, 0.842, 0.2556, 0.8425, 0.3052, 0.8586, 0.3052, 0.8586, 0.3529, 0.8441, 0.3529, 0.8689, 0.006037, 0.8689, 0.07577, 0.8586, 0.07577, 0.8586, 0.02518, 0.8637, 0.01083, 0.842, 0.2556, 0.8586, 0.2556, 0.8586, 0.3052, 0.8425, 0.3052, 0.8466, 0.3969, 0.8586, 0.3969, 0.8586, 0.4354, 0.8501, 0.4354, 0.0379, 0.1261, 0.01413, 0.1261, 0.01413, 0.01497, 0.03724, 0.01498, 0.03737, 0.01322, 0.0379, 0.01323, 0.8441, 0.3529, 0.8586, 0.3529, 0.8586, 0.3969, 0.8466, 0.3969, 0.1918, 0.1261, 0.1285, 0.1261, 0.1285, 0.01324, 0.1918, 0.01324, 0.8336, 0.1261, 0.8098, 0.1261, 0.8098, 0.01323, 0.8103, 0.01322, 0.8105, 0.01498, 0.8336, 0.01497, 0.8501, 0.07577, 0.8586, 0.07577, 0.8586, 0.1143, 0.8466, 0.1143, 0.8501, 0.4354, 0.8586, 0.4354, 0.8586, 0.486, 0.8586, 0.4951, 0.8585, 0.4942, 0.8537, 0.4629, 0.8466, 0.1143, 0.8586, 0.1143, 0.8586, 0.1583, 0.8441, 0.1583, 0.8586, 0.486, 0.8586, 0.4354, 0.8689, 0.4354, 0.8689, 0.5051, 0.8637, 0.5004, 0.5837, 0.4263, 0.5053, 0.4263, 0.5053, 0.3663, 0.5837, 0.3663, 0.8098, 0.4263, 0.7712, 0.4263, 0.7712, 0.3663, 0.8098, 0.3663, 0.01413, 0.4263, 0.006103, 0.4263, 0.006103, 0.3663, 0.01413, 0.3663, 0.1918, 0.4263, 0.1285, 0.4263, 0.1285, 0.3663, 0.1918, 0.3663, 0.5053, 0.4263, 0.4239, 0.4263, 0.4239, 0.3663, 0.5053, 0.3663, 0.7712, 0.4263, 0.7192, 0.4263, 0.7192, 0.3663, 0.7712, 0.3663, 0.01413, 0.7265, 0.01413, 0.6064, 0.04894, 0.6064, 0.04894, 0.7265, 0.264, 0.4263, 0.1918, 0.4263, 0.1918, 0.3663, 0.264, 0.3663, 0.7192, 0.4263, 0.6559, 0.4263, 0.6559, 0.3663, 0.7192, 0.3663, 0.8416, 0.4263, 0.8336, 0.4263, 0.8336, 0.3663, 0.8416, 0.3663, 0.07651, 0.4263, 0.03791, 0.4263, 0.0379, 0.3663, 0.07651, 0.3663, 0.3424, 0.4263, 0.264, 0.4263, 0.264, 0.3663, 0.3424, 0.3663, 0.6559, 0.4263, 0.5837, 0.4263, 0.5837, 0.3663, 0.6559, 0.3663, 0.8336, 0.6064, 0.8336, 0.7265, 0.7996, 0.7265, 0.7996, 0.6064, 0.1285, 0.4263, 0.07651, 0.4263, 0.07651, 0.3663, 0.1285, 0.3663, 0.4239, 0.4263, 0.3424, 0.4263, 0.3424, 0.3663, 0.4239, 0.3663, 0.7192, 0.5464, 0.6559, 0.5464, 0.6559, 0.4864, 0.7192, 0.4864, 0.07651, 0.5464, 0.03791, 0.5464, 0.0379, 0.4863, 0.07651, 0.4863, 0.6559, 0.5464, 0.5837, 0.5464, 0.5837, 0.4864, 0.6559, 0.4864, 0.1285, 0.5464, 0.07651, 0.5464, 0.07651, 0.4863, 0.1285, 0.4864, 0.5837, 0.5464, 0.5053, 0.5464, 0.5053, 0.4864, 0.5837, 0.4864, 0.01413, 0.5464, 0.006103, 0.5464, 0.006103, 0.4863, 0.01413, 0.4863, 0.5053, 0.5464, 0.4239, 0.5464, 0.4239, 0.4864, 0.5053, 0.4864, 0.03791, 0.5464, 0.01413, 0.5464, 0.01413, 0.4863, 0.0379, 0.4863, 0.8416, 0.5464, 0.8336, 0.5464, 0.8336, 0.4863, 0.8416, 0.4863, 0.3424, 0.5464, 0.264, 0.5464, 0.264, 0.4864, 0.3424, 0.4864, 0.8336, 0.5464, 0.8098, 0.5464, 0.8098, 0.4863, 0.8336, 0.4863, 0.4239, 0.5464, 0.3424, 0.5464, 0.3424, 0.4864, 0.4239, 0.4864, 0.8098, 0.5464, 0.7712, 0.5464, 0.7712, 0.4863, 0.8098, 0.4863, 0.1918, 0.5464, 0.1285, 0.5464, 0.1285, 0.4864, 0.1918, 0.4864, 0.7712, 0.5464, 0.7192, 0.5464, 0.7192, 0.4864, 0.7712, 0.4863, 0.264, 0.5464, 0.1918, 0.5464, 0.1918, 0.4864, 0.264, 0.4864, 0.07272, 0.7265, 0.04894, 0.7265, 0.04894, 0.6064, 0.07272, 0.6064, 0.07272, 0.3663, 0.04894, 0.3663, 0.04894, 0.2462, 0.07272, 0.2462, 0.07272, 0.6064, 0.04894, 0.6064, 0.04894, 0.5464, 0.07272, 0.5464, 0.07272, 0.8466, 0.04894, 0.8466, 0.04894, 0.7265, 0.07272, 0.7265, 0.07272, 0.4263, 0.04894, 0.4263, 0.04894, 0.3663, 0.07272, 0.3663, 0.01413, 0.6064, 0.01413, 0.5464, 0.04894, 0.5464, 0.04894, 0.6064, 0.01413, 0.2462, 0.01413, 0.1261, 0.04894, 0.1261, 0.04894, 0.2462, 0.8694, 0.06607, 0.8694, 0.006037, 0.9042, 0.006037, 0.9042, 0.06607, 0.9666, 0.3293, 0.9718, 0.3148, 0.9718, 0.336, 0.9666, 0.3505, 0.9042, 0.3065, 0.9042, 0.3666, 0.8694, 0.3666, 0.8694, 0.3065, 0.8694, 0.3062, 0.8694, 0.1861, 0.9042, 0.1861, 0.9042, 0.3062, 0.8479, 0.6326, 0.853, 0.6182, 0.853, 0.6394, 0.8479, 0.6538, 0.8694, 0.1861, 0.8694, 0.06607, 0.9042, 0.06607, 0.9042, 0.1861, 0.9042, 0.4866, 0.9042, 0.6067, 0.8694, 0.6067, 0.8694, 0.4866, 0.01413, 0.8466, 0.01413, 0.7265, 0.04894, 0.7265, 0.04894, 0.8466, 0.7996, 0.2462, 0.7758, 0.2462, 0.7758, 0.1261, 0.7996, 0.1261, 0.7996, 0.7265, 0.7758, 0.7265, 0.7758, 0.6064, 0.7996, 0.6064, 0.7996, 0.3663, 0.7758, 0.3663, 0.7758, 0.2462, 0.7996, 0.2462, 0.7996, 0.6064, 0.7758, 0.6064, 0.7758, 0.5464, 0.7996, 0.5464, 0.7996, 0.8466, 0.7758, 0.8466, 0.7758, 0.7265, 0.7996, 0.7265, 0.7996, 0.4263, 0.7758, 0.4263, 0.7758, 0.3663, 0.7996, 0.3663, 0.9731, 0.5942, 0.9676, 0.6057, 0.9676, 0.5891, 0.9731, 0.5777, 0.9386, 0.5467, 0.9386, 0.6067, 0.9046, 0.6067, 0.9046, 0.5467, 0.9386, 0.1861, 0.9386, 0.3062, 0.9046, 0.3062, 0.9046, 0.1861, 0.8336, 0.7265, 0.8336, 0.8466, 0.7996, 0.8466, 0.7996, 0.7265, 0.9386, 0.06607, 0.9386, 0.1861, 0.9046, 0.1861, 0.9046, 0.06607, 0.8336, 0.3663, 0.8336, 0.4263, 0.7996, 0.4263, 0.7996, 0.3663, 0.9386, 0.3065, 0.9386, 0.4266, 0.9046, 0.4266, 0.9046, 0.3065, 0.8336, 0.2462, 0.8336, 0.3663, 0.7996, 0.3663, 0.7996, 0.2462, 0.8336, 0.1261, 0.8336, 0.2462, 0.7996, 0.2462, 0.7996, 0.1261, 0.8336, 0.5464, 0.8336, 0.6064, 0.7996, 0.6064, 0.7996, 0.5464, 0.8921, 0.6855, 0.8654, 0.6855, 0.8649, 0.6697, 0.8918, 0.6697, 0.4262, 0.9878, 0.4646, 0.9901, 0.4604, 0.994, 0.428, 0.994, 0.939, 0.006037, 0.9662, 0.006435, 0.9662, 0.1899, 0.9609, 0.186, 0.9557, 0.1743, 0.9509, 0.1554, 0.9468, 0.1301, 0.9433, 0.09924, 0.9408, 0.06404, 0.9392, 0.02588, 0.8918, 0.6697, 0.8649, 0.6697, 0.8646, 0.6635, 0.8922, 0.6645, 0.9046, 0.607, 0.9395, 0.607, 0.9395, 0.6472, 0.9046, 0.6472, 0.9042, 0.6351, 0.9042, 0.6632, 0.8716, 0.6632, 0.8712, 0.6365, 0.3831, 0.9667, 0.4239, 0.9667, 0.4262, 0.9878, 0.3831, 0.9891, 0.9319, 0.6726, 0.9046, 0.6726, 0.9046, 0.651, 0.9319, 0.6524, 0.8646, 0.6322, 0.8646, 0.6099, 0.8681, 0.607, 0.8712, 0.6365, 0.4239, 0.9667, 0.4646, 0.9667, 0.4646, 0.9901, 0.4262, 0.9878, 0.9042, 0.607, 0.9042, 0.6351, 0.8712, 0.6365, 0.8681, 0.607, 0.9319, 0.6524, 0.9046, 0.651, 0.9049, 0.6475, 0.9316, 0.6476, 0.9716, 0.2217, 0.9766, 0.2031, 0.9932, 0.2031, 0.9932, 0.2215, 0.9326, 0.6661, 0.9323, 0.6477, 0.9399, 0.6475, 0.9399, 0.6663, 0.9766, 0.2031, 0.9716, 0.2217, 0.9666, 0.222, 0.9705, 0.203, 0.4197, 0.9892, 0.3873, 0.9934, 0.3831, 0.9891, 0.4262, 0.9878, 0.8712, 0.6365, 0.8716, 0.6632, 0.865, 0.6603, 0.8677, 0.6408, 0.9666, 0.1826, 0.9939, 0.1826, 0.9939, 0.2027, 0.9666, 0.2027, 0.9721, 0.2872, 0.9703, 0.2659, 0.9739, 0.2659, 0.9739, 0.2872, 0.9739, 0.2875, 0.9725, 0.3044, 0.9708, 0.3044, 0.9703, 0.2875, 0.8689, 0.5054, 0.8689, 0.5413, 0.8672, 0.5413, 0.8672, 0.5054, 0.9703, 0.257, 0.9703, 0.2222, 0.9739, 0.2223, 0.9739, 0.257, 0.01413, 0.01497, 0.006103, 0.01497, 0.01391, 0.006037, 0.02179, 0.006042, 0.03724, 0.01498, 0.01413, 0.01497, 0.02179, 0.006042, 0.04535, 0.006047, 0.8416, 0.01497, 0.8336, 0.01497, 0.8259, 0.006042, 0.8338, 0.006037, 0.8336, 0.01497, 0.8105, 0.01498, 0.8023, 0.006047, 0.8259, 0.006042, 0.8416, 0.1261, 0.8336, 0.1261, 0.8336, 0.01497, 0.8416, 0.01497, 0.07651, 0.01324, 0.0379, 0.01323, 0.03737, 0.01322, 0.08335, 0.006051, 0.1285, 0.01324, 0.07651, 0.01324, 0.08335, 0.006051, 0.1285, 0.006055, 0.1918, 0.01324, 0.1285, 0.01324, 0.1285, 0.006055, 0.1918, 0.006058, 0.264, 0.01325, 0.1918, 0.01324, 0.1918, 0.006058, 0.264, 0.00606, 0.3424, 0.01325, 0.264, 0.01325, 0.264, 0.00606, 0.3424, 0.006061, 0.4239, 0.01325, 0.3424, 0.01325, 0.3424, 0.006061, 0.4239, 0.006062, 0.5053, 0.01325, 0.4239, 0.01325, 0.4239, 0.006062, 0.5053, 0.006061, 0.5837, 0.01325, 0.5053, 0.01325, 0.5053, 0.006061, 0.5837, 0.00606, 0.6559, 0.01324, 0.5837, 0.01325, 0.5837, 0.00606, 0.6559, 0.006058, 0.7192, 0.01324, 0.6559, 0.01324, 0.6559, 0.006058, 0.7192, 0.006054, 0.7712, 0.01324, 0.7192, 0.01324, 0.7192, 0.006054, 0.7643, 0.006051, 0.8098, 0.01323, 0.7712, 0.01324, 0.7643, 0.006051, 0.8103, 0.01322, 0.07651, 0.1261, 0.0379, 0.1261, 0.0379, 0.01323, 0.07651, 0.01324])
me_cylinder_002.materials.append(mat_final)
me_cylinder_002.use_remesh_preserve_volume = False
me_cylinder_002.use_remesh_preserve_attributes = False
me_cylinder_002.use_mirror_vertex_groups = False
me_cylinder_002.update()
me_plane = bpy.data.meshes.new('Plane')
me_plane.from_pydata([(-1.0, -1.0, 0.0), (1.0, -1.0, 0.0), (-1.0, 1.0, 0.0), (1.0, 1.0, 0.0)], [], [(0, 1, 3, 2)])
me_plane.use_remesh_preserve_volume = False
me_plane.use_remesh_preserve_attributes = False
me_plane.use_mirror_vertex_groups = False
me_plane.update()
me_cylinder_001 = bpy.data.meshes.new('Cylinder.001')
me_cylinder_001.from_pydata([(0.0, 1.0, -1.0), (0.0, 1.0, 1.0), (0.3827, 0.9239, -1.0), (0.3827, 0.9239, 1.0), (0.7071, 0.7071, -1.0), (0.7071, 0.7071, 1.0), (0.9239, 0.3827, -1.0), (0.9239, 0.3827, 1.0), (1.0, -4.371e-08, -1.0), (1.0, -4.371e-08, 1.0), (0.9239, -0.3827, -1.0), (0.9239, -0.3827, 1.0), (0.7071, -0.7071, -1.0), (0.7071, -0.7071, 1.0), (0.3827, -0.9239, -1.0), (0.3827, -0.9239, 1.0), (1.51e-07, -1.0, -1.0), (1.51e-07, -1.0, 1.0), (-0.3827, -0.9239, -1.0), (-0.3827, -0.9239, 1.0), (-0.7071, -0.7071, -1.0), (-0.7071, -0.7071, 1.0), (-0.9239, -0.3827, -1.0), (-0.9239, -0.3827, 1.0), (-1.0, 1.192e-08, -1.0), (-1.0, 1.192e-08, 1.0), (-0.9239, 0.3827, -1.0), (-0.9239, 0.3827, 1.0), (-0.7071, 0.7071, -1.0), (-0.7071, 0.7071, 1.0), (-0.3827, 0.9239, -1.0), (-0.3827, 0.9239, 1.0), (-0.9239, -0.3827, 0.5465), (-1.0, 1.192e-08, 0.5465), (-20.25, -3.828, 1.0), (-20.17, -4.211, 1.0), (-20.17, -4.211, 0.5465), (-20.25, -3.828, 0.5465)], [], [(0, 1, 3, 2), (2, 3, 5, 4), (4, 5, 7, 6), (6, 7, 9, 8), (8, 9, 11, 10), (10, 11, 13, 12), (12, 13, 15, 14), (14, 15, 17, 16), (16, 17, 19, 18), (18, 19, 21, 20), (20, 21, 23, 32, 22), (22, 32, 33, 24), (24, 33, 25, 27, 26), (26, 27, 29, 28), (3, 1, 31, 29, 27, 25, 23, 21, 19, 17, 15, 13, 11, 9, 7, 5), (28, 29, 31, 30), (30, 31, 1, 0), (0, 2, 4, 6, 8, 10, 12, 14, 16, 18, 20, 22, 24, 26, 28, 30), (37, 36, 35, 34), (33, 32, 36, 37), (32, 23, 35, 36), (23, 25, 34, 35), (25, 33, 37, 34)])
me_cylinder_001.polygons.foreach_set('use_smooth', [True] * 23)
me_cylinder_001.polygons.foreach_set('material_index', [1, 1, 1, 1, 1, 1, 1, 1, 1, 1, 1, 1, 1, 1, 1, 1, 1, 1, 0, 0, 0, 0, 0])
me_cylinder_001.materials.append(mat_green)
me_cylinder_001.materials.append(mat_metal)
me_cylinder_001.use_remesh_preserve_volume = False
me_cylinder_001.use_remesh_preserve_attributes = False
me_cylinder_001.use_mirror_vertex_groups = False
me_cylinder_001.update()
me_cylinder = bpy.data.meshes.new('Cylinder')
me_cylinder.from_pydata([(0.0, 1.0, -1.0), (-3.258e-07, -1.0, -1.0), (-0.1951, -0.9808, -1.0), (-0.3827, -0.9239, -1.0), (-0.5556, -0.8315, -1.0), (-0.7071, -0.7071, -1.0), (-0.8315, -0.5556, -1.0), (-0.9239, -0.3827, -1.0), (-0.9808, -0.1951, -1.0), (-1.0, 9.656e-07, -1.0), (-0.9808, 0.1951, -1.0), (-0.9239, 0.3827, -1.0), (-0.8315, 0.5556, -1.0), (-0.7071, 0.7071, -1.0), (-0.5556, 0.8315, -1.0), (-0.3827, 0.9239, -1.0), (-0.1951, 0.9808, -1.0), (-1.629e-07, 1.073e-06, 1.0), (-0.3774, 1.032e-06, 1.0), (-0.3774, 0.1951, 1.0), (-1.311e-07, 0.1951, 1.0), (-1.947e-07, -0.1951, 1.0), (-0.3774, -0.1951, 1.0), (-0.3774, 0.3827, 1.0), (-1.006e-07, 0.3827, 1.0), (-2.253e-07, -0.3827, 1.0), (-0.3774, -0.3827, 1.0), (-0.3774, 0.5556, 1.0), (-7.241e-08, 0.5556, 1.0), (-0.3774, -0.5556, 1.0), (-2.534e-07, -0.5556, 1.0), (-2.781e-07, -0.7071, 1.0), (-0.3774, -0.7071, 1.0), (-0.3774, 0.7071, 1.0), (-4.772e-08, 0.7071, 1.0), (-1.966e-07, -0.1951, 0.98), (-1.648e-07, 1.073e-06, 0.98), (-0.3774, 1.032e-06, 0.98), (-0.3774, 0.1951, 0.98), (-1.33e-07, 0.1951, 0.98), (-0.3774, -0.1951, 0.98), (-0.3774, 0.3827, 0.98), (-1.025e-07, 0.3827, 0.98), (-2.553e-07, -0.5556, 0.98), (-2.272e-07, -0.3827, 0.98), (-0.3774, -0.3827, 0.98), (-0.3774, 0.5556, 0.98), (-7.429e-08, 0.5556, 0.98), (-0.3774, -0.5556, 0.98), (-2.8e-07, -0.7071, 0.98), (-0.3774, -0.7071, 0.98), (-0.3774, 0.7071, 0.98), (-4.961e-08, 0.7071, 0.98), (-0.1951, 0.9808, 1.192e-07), (-0.5556, 0.8315, 0.0), (-0.8315, 0.5556, 0.0), (-0.9808, 0.1951, 0.0), (-0.9808, -0.1951, 0.0), (-0.8315, -0.5556, 0.0), (-0.5556, -0.8315, 0.0), (-0.1951, -0.9808, 1.192e-07), (-0.3827, 0.9239, 1.192e-07), (0.0, 1.0, 0.0), (-0.9239, 0.3827, 0.0), (-1.0, 9.656e-07, 0.0), (-0.7071, 0.7071, 0.0), (-0.7071, -0.7071, 0.0), (-0.3827, -0.9239, 1.192e-07), (-0.9239, -0.3827, 0.0), (-3.258e-07, -1.0, 0.0), (-0.7071, 0.7071, 0.5), (-0.5556, -0.8315, 0.5), (-0.1951, 0.9808, 0.5), (-0.7071, -0.7071, 0.5), (-0.1951, -0.9808, 0.5), (-0.5556, 0.8315, 0.5), (-0.3827, -0.9239, 0.5), (-0.3827, 0.9239, 0.5), (-0.8315, 0.5556, 0.5), (-0.9239, -0.3827, 0.5), (-0.9808, 0.1951, 0.5), (0.0, 1.0, 0.5), (-3.258e-07, -1.0, 0.5), (-0.9239, 0.3827, 0.5), (-0.9808, -0.1951, 0.5), (-1.0, 9.656e-07, 0.5), (-0.8315, -0.5556, 0.5), (-0.1951, 0.9808, -0.5), (-0.5556, 0.8315, -0.5), (-0.8315, 0.5556, -0.5), (-0.9808, 0.1951, -0.5), (-0.9808, -0.1951, -0.5), (-0.8315, -0.5556, -0.5), (-0.5556, -0.8315, -0.5), (-0.1951, -0.9808, -0.5), (0.0, 1.0, -0.5), (-0.3827, 0.9239, -0.5), (-0.7071, 0.7071, -0.5), (-0.9239, 0.3827, -0.5), (-1.0, 9.656e-07, -0.5), (-0.9239, -0.3827, -0.5), (-0.7071, -0.7071, -0.5), (-0.3827, -0.9239, -0.5), (-3.258e-07, -1.0, -0.5), (-0.7071, 0.7071, 0.25), (-0.5556, -0.8315, 0.25), (-0.1951, 0.9808, 0.25), (-0.7071, -0.7071, 0.25), (-0.1951, -0.9808, 0.25), (-0.5556, 0.8315, 0.25), (0.0, 1.0, 0.25), (-0.3827, -0.9239, 0.25), (-0.3827, 0.9239, 0.25), (-0.8315, 0.5556, 0.25), (-0.9239, -0.3827, 0.25), (-0.9808, 0.1951, 0.25), (-3.258e-07, -1.0, 0.25), (-0.9239, 0.3827, 0.25), (-0.9808, -0.1951, 0.25), (-1.0, 9.656e-07, 0.25), (-0.8315, -0.5556, 0.25), (-0.5556, 0.8315, -0.25), (-0.7071, -0.7071, -0.25), (-0.8315, 0.5556, -0.25), (-0.3827, -0.9239, -0.25), (-0.3827, 0.9239, -0.25), (-0.9808, 0.1951, -0.25), (-3.258e-07, -1.0, -0.25), (-0.7071, 0.7071, -0.25), (-0.9808, -0.1951, -0.25), (0.0, 1.0, -0.25), (-0.9239, 0.3827, -0.25), (-0.8315, -0.5556, -0.25), (-1.0, 9.656e-07, -0.25), (-0.5556, -0.8315, -0.25), (-0.1951, 0.9808, -0.25), (-0.9239, -0.3827, -0.25), (-0.1951, -0.9808, -0.25), (0.0, 1.0, -0.75), (-0.1951, 0.9808, -0.75), (-0.5556, 0.8315, -0.75), (-0.8315, 0.5556, -0.75), (-0.9808, 0.1951, -0.75), (-0.9808, -0.1951, -0.75), (-0.8315, -0.5556, -0.75), (-0.5556, -0.8315, -0.75), (-0.1951, -0.9808, -0.75), (-0.3827, 0.9239, -0.75), (-0.7071, 0.7071, -0.75), (-0.9239, 0.3827, -0.75), (-1.0, 9.656e-07, -0.75), (-0.9239, -0.3827, -0.75), (-0.7071, -0.7071, -0.75), (-0.3827, -0.9239, -0.75), (-3.258e-07, -1.0, -0.75), (-0.8315, -0.5556, 0.75), (-0.9808, 0.1951, 0.75), (-0.1951, -0.9808, 0.75), (-0.5556, 0.8315, 0.75), (-3.258e-07, -1.0, 0.75), (-0.3827, -0.9239, 0.75), (-0.7071, 0.7071, 0.75), (-0.9239, 0.3827, 0.75), (-0.3827, 0.9239, 0.75), (-0.5556, -0.8315, 0.75), (0.0, 1.0, 0.75), (-0.9808, -0.1951, 0.75), (-0.8315, 0.5556, 0.75), (-0.1951, 0.9808, 0.75), (-1.0, 9.656e-07, 0.75), (-0.9239, -0.3827, 0.75), (-0.7071, -0.7071, 0.75), (-0.7071, 0.7071, 0.125), (-0.5556, -0.8315, 0.125), (-0.1951, 0.9808, 0.125), (0.0, 1.0, 0.125), (-0.7071, -0.7071, 0.125), (-0.1951, -0.9808, 0.125), (-0.5556, 0.8315, 0.125), (-0.3827, -0.9239, 0.125), (-0.3827, 0.9239, 0.125), (-0.8315, 0.5556, 0.125), (-0.9239, -0.3827, 0.125), (-0.9808, 0.1951, 0.125), (-3.258e-07, -1.0, 0.125), (-0.9239, 0.3827, 0.125), (-0.9808, -0.1951, 0.125), (-1.0, 9.656e-07, 0.125), (-0.8315, -0.5556, 0.125), (-0.3827, -0.9239, -0.125), (-0.1951, -0.9808, -0.125), (-0.9239, 0.3827, -0.125), (-0.3827, 0.9239, -0.125), (-0.8315, -0.5556, -0.125), (-0.9808, 0.1951, -0.125), (-1.0, 9.656e-07, -0.125), (-3.258e-07, -1.0, -0.125), (-0.5556, 0.8315, -0.125), (0.0, 1.0, -0.125), (-0.5556, -0.8315, -0.125), (-0.7071, 0.7071, -0.125), (-0.7071, -0.7071, -0.125), (-0.1951, 0.9808, -0.125), (-0.9808, -0.1951, -0.125), (-0.8315, 0.5556, -0.125), (-0.9239, -0.3827, -0.125), (-0.1951, -0.8975, 0.75), (-0.1951, -0.8975, 0.5), (-0.3827, -0.8405, 0.75), (-0.3827, -0.8405, 0.5), (-0.1951, -0.8975, -0.25), (-0.1951, -0.8975, -0.5), (-0.3827, -0.8405, -0.25), (-0.3827, -0.8405, -0.5), (-0.1951, -0.8975, 0.25), (-0.3827, -0.8405, 0.25), (-0.3827, -0.8405, -0.125), (-0.1951, -0.8975, -0.125), (-0.1951, -0.8975, -0.75), (-0.3827, -0.8405, -0.75), (-0.1951, -0.8975, 0.125), (-0.3827, -0.8405, 0.125), (-0.1812, 0.8995, 0.75), (-0.1812, 0.8995, 0.5), (-0.3688, 0.8426, 0.75), (-0.3688, 0.8426, 0.5), (-0.1812, 0.8995, -0.25), (-0.1812, 0.8995, -0.5), (-0.3688, 0.8426, -0.25), (-0.3688, 0.8426, -0.5), (-0.1812, 0.8995, 0.25), (-0.3688, 0.8426, 0.25), (-0.3688, 0.8426, -0.125), (-0.1812, 0.8995, -0.125), (-0.1812, 0.8995, -0.75), (-0.3688, 0.8426, -0.75), (-0.1812, 0.8995, 0.125), (-0.3688, 0.8426, 0.125), (-1.629e-07, 8.345e-07, -1.0), (-0.9904, 0.09755, -1.0), (-1.47e-07, 0.09755, -1.0), (-1.788e-07, -0.09754, -1.0), (-0.9904, -0.09754, -1.0), (-0.8941, 0.5556, -0.6662), (-0.7629, 0.6391, -0.6662), (-0.989, 0.01, -1.057), (-0.8315, 0.5556, -0.6662), (-0.01, 0.01, -1.057), (-0.7629, 0.6391, -0.75), (-0.9904, 0.09755, -1.049), (-0.9813, 0.08755, -1.057), (-0.01, 0.08755, -1.057), (-1.519e-07, 0.09755, -1.052), (-0.9813, -0.08761, -1.056), (-0.9904, -0.09754, -1.047), (-0.01, -0.08756, -1.056), (-1.832e-07, -0.09754, -1.047), (-0.989, -0.01005, -1.047), (-0.9994, 0.005607, -1.044), (-0.01, -0.01988, -1.052), (-1.682e-07, -0.004681, -1.047), (-0.8941, 0.5556, -0.75), (-0.8936, 0.6391, -0.75), (-0.8936, 0.6391, -0.6662), (0.0, 1.0, 0.9814), (-3.027e-09, 0.9813, 1.0), (-3.228e-07, -0.9813, 1.0), (-3.258e-07, -1.0, 0.9814), (-0.1914, -0.9625, 1.0), (-0.1951, -0.9808, 0.9814), (-0.1951, 0.9808, 0.9814), (-0.1914, 0.9625, 1.0), (-0.3774, 0.906, 1.0), (-0.3774, 0.9255, 0.9814), (-0.3774, -0.9255, 0.9814), (-0.3774, -0.906, 1.0), (-0.3784, -0.9252, 0.9851), (-0.3827, -0.9239, 0.985), (-0.5545, -0.8151, 1.0), (-0.5556, -0.8315, 0.985), (-0.6861, -0.7071, 1.0), (-0.7071, -0.7071, 0.985), (-0.8104, -0.5556, 1.0), (-0.8315, -0.5556, 0.985), (-0.9028, -0.3827, 1.0), (-0.9239, -0.3827, 0.985), (-0.9597, -0.1951, 1.0), (-0.9808, -0.1951, 0.985), (-0.9789, 9.679e-07, 1.0), (-1.0, 9.656e-07, 0.985), (-0.9597, 0.1951, 1.0), (-0.9808, 0.1951, 0.985), (-0.9028, 0.3827, 1.0), (-0.9239, 0.3827, 0.985), (-0.8104, 0.5556, 1.0), (-0.8315, 0.5556, 0.985), (-0.6861, 0.7071, 1.0), (-0.7071, 0.7071, 0.985), (-0.5545, 0.8151, 1.0), (-0.5556, 0.8315, 0.985), (-0.3827, 0.9239, 0.985), (-0.3784, 0.9252, 0.9851)], [], [(1, 154, 146, 2), (2, 146, 153, 3), (3, 153, 145, 4), (4, 145, 152, 5), (5, 152, 144, 6), (6, 144, 151, 7), (7, 151, 143, 8), (8, 143, 150, 9, 242), (9, 150, 142, 10, 239), (10, 142, 149, 11), (11, 149, 141, 12), (12, 141, 248, 148, 13), (13, 148, 140, 14), (14, 140, 147, 15), (15, 147, 139, 16), (16, 139, 138, 0), (0, 240, 239, 10, 11, 12, 13, 14, 15, 16), (274, 275, 32, 280, 278, 276), (39, 38, 37, 36), (162, 156, 291, 293), (157, 159, 267, 269), (20, 19, 38, 39), (167, 162, 293, 295), (34, 33, 51, 52), (156, 169, 289, 291), (161, 167, 295, 297), (24, 23, 19, 20), (26, 25, 21, 22), (169, 166, 287, 289), (158, 161, 297, 299), (27, 23, 41, 46), (17, 20, 39, 36), (166, 170, 285, 287), (21, 17, 36, 35), (170, 155, 283, 285), (171, 164, 279, 281), (19, 18, 37, 38), (40, 35, 36, 37), (47, 46, 41, 42), (48, 43, 44, 45), (50, 49, 43, 48), (52, 51, 46, 47), (24, 28, 47, 42), (29, 32, 50, 48), (23, 24, 42, 41), (32, 31, 49, 50), (30, 25, 44, 43), (18, 22, 40, 37), (26, 29, 48, 45), (33, 27, 46, 51), (22, 21, 35, 40), (31, 30, 43, 49), (25, 26, 45, 44), (28, 34, 52, 47), (209, 207, 206, 208), (63, 56, 183, 185), (65, 55, 181, 172), (61, 54, 178, 180), (62, 53, 174, 175), (60, 69, 184, 177), (59, 67, 179, 173), (58, 66, 176, 188), (57, 68, 182, 186), (56, 64, 187, 183), (55, 63, 185, 181), (54, 65, 172, 178), (53, 61, 180, 174), (67, 60, 177, 179), (66, 59, 173, 176), (68, 58, 188, 182), (64, 57, 186, 187), (83, 80, 156, 162), (77, 75, 158, 163), (74, 82, 159, 157), (86, 73, 171, 155), (80, 85, 169, 156), (75, 70, 161, 158), (124, 102, 213, 212), (79, 86, 155, 170), (70, 78, 167, 161), (81, 72, 168, 165), (71, 76, 160, 164), (84, 79, 170, 166), (78, 83, 162, 167), (180, 112, 231, 237), (73, 71, 164, 171), (85, 84, 166, 169), (98, 90, 126, 131), (97, 89, 123, 128), (96, 88, 121, 125), (95, 87, 135, 130), (94, 103, 127, 137), (93, 102, 124, 134), (92, 101, 122, 132), (91, 100, 136, 129), (90, 99, 133, 126), (89, 98, 131, 123), (88, 97, 128, 121), (174, 180, 237, 236), (108, 74, 207, 214), (101, 93, 134, 122), (100, 92, 132, 136), (99, 91, 129, 133), (117, 115, 80, 83), (112, 109, 75, 77), (108, 116, 82, 74), (120, 107, 73, 86), (115, 119, 85, 80), (109, 104, 70, 75), (190, 189, 216, 217), (114, 120, 86, 79), (104, 113, 78, 70), (110, 106, 72, 81), (105, 111, 76, 71), (118, 114, 79, 84), (113, 117, 83, 78), (163, 168, 222, 224), (107, 105, 71, 73), (119, 118, 84, 85), (128, 123, 204, 200), (130, 135, 202, 198), (134, 124, 189, 199), (129, 136, 205, 203), (123, 131, 191, 204), (96, 125, 228, 229), (122, 134, 199, 201), (133, 129, 203, 195), (131, 126, 194, 191), (125, 121, 197, 192), (137, 127, 196, 190), (132, 122, 201, 193), (126, 133, 195, 194), (121, 128, 200, 197), (177, 108, 214, 220), (136, 132, 193, 205), (149, 142, 90, 98), (148, 248, 244, 246, 89, 97), (147, 140, 88, 96), (138, 139, 87, 95), (146, 154, 103, 94), (145, 153, 102, 93), (144, 152, 101, 92), (143, 151, 100, 91), (142, 150, 99, 90), (141, 149, 98, 89, 246), (140, 148, 97, 88), (139, 147, 235, 234), (157, 160, 208, 206), (152, 145, 93, 101), (151, 144, 92, 100), (150, 143, 91, 99), (284, 26, 22, 286), (163, 158, 299, 300), (286, 22, 18, 288), (290, 19, 23, 292), (266, 31, 32, 275, 268), (288, 18, 19, 290), (294, 27, 33, 296), (160, 157, 269, 274, 276, 277), (292, 23, 27, 294), (155, 171, 281, 283), (168, 163, 300, 301, 273, 270), (280, 32, 29, 282), (296, 33, 272, 273, 301, 298), (282, 29, 26, 284), (272, 33, 34, 265, 271), (185, 183, 115, 117), (180, 178, 109, 112), (177, 184, 116, 108), (188, 176, 107, 120), (183, 187, 119, 115), (178, 172, 104, 109), (94, 137, 210, 211), (182, 188, 120, 114), (172, 181, 113, 104), (175, 174, 106, 110), (173, 179, 111, 105), (186, 182, 114, 118), (181, 185, 117, 113), (135, 87, 227, 226), (176, 173, 105, 107), (187, 186, 118, 119), (200, 204, 55, 65), (199, 189, 67, 59), (204, 191, 63, 55), (201, 199, 59, 66), (191, 194, 56, 63), (190, 196, 69, 60), (194, 195, 64, 56), (189, 190, 60, 67), (198, 202, 53, 62), (203, 205, 68, 57), (202, 192, 61, 53), (195, 203, 57, 64), (192, 197, 54, 61), (193, 201, 66, 58), (197, 200, 65, 54), (205, 193, 58, 68), (213, 211, 210, 212), (215, 214, 207, 209), (212, 210, 217, 216), (219, 218, 211, 213), (221, 220, 214, 215), (137, 190, 217, 210), (74, 157, 206, 207), (111, 179, 221, 215), (153, 146, 218, 219), (189, 124, 212, 216), (160, 76, 209, 208), (179, 177, 220, 221), (76, 111, 215, 209), (102, 153, 219, 213), (146, 94, 211, 218), (223, 225, 224, 222), (227, 229, 228, 226), (230, 231, 225, 223), (226, 228, 232, 233), (234, 235, 229, 227), (236, 237, 231, 230), (192, 202, 233, 232), (125, 192, 232, 228), (77, 163, 224, 225), (87, 139, 234, 227), (112, 77, 225, 231), (106, 174, 236, 230), (147, 96, 229, 235), (72, 106, 230, 223), (168, 72, 223, 222), (202, 135, 226, 233), (250, 251, 247, 245), (258, 249, 250, 245), (242, 241, 1, 2, 3, 4, 5, 6, 7, 8), (245, 247, 260, 258), (243, 263, 262, 261), (238, 241, 256, 260), (242, 9, 258, 254), (239, 240, 252, 249), (247, 251, 252, 260), (9, 239, 249, 258), (240, 238, 260, 252), (249, 252, 251, 250), (257, 259, 255, 253), (253, 255, 256, 254), (259, 257, 258, 260), (257, 253, 254, 258), (260, 256, 255, 259), (241, 242, 254, 256), (246, 244, 263, 243), (248, 141, 261, 262), (141, 246, 243, 261), (244, 248, 262, 263), (269, 267, 266, 268), (274, 269, 268, 275), (264, 270, 271, 265), (270, 273, 272, 271), (165, 168, 270, 264), (279, 277, 276, 278), (281, 279, 278, 280), (283, 281, 280, 282), (285, 283, 282, 284), (287, 285, 284, 286), (289, 287, 286, 288), (291, 289, 288, 290), (293, 291, 290, 292), (295, 293, 292, 294), (297, 295, 294, 296), (299, 297, 296, 298), (300, 299, 298, 301), (164, 160, 277, 279)])
me_cylinder.polygons.foreach_set('use_smooth', [1, 1, 1, 1, 1, 1, 1, 1, 1, 1, 1, 1, 1, 1, 1, 1, 0, 0, 1, 1, 1, 1, 1, 1, 1, 1, 0, 0, 1, 1, 1, 1, 1, 1, 1, 1, 1, 1, 1, 1, 1, 1, 1, 1, 1, 1, 1, 1, 1, 1, 1, 1, 1, 1, 0, 1, 1, 1, 1, 1, 1, 1, 1, 1, 1, 1, 1, 1, 1, 1, 1, 1, 1, 1, 1, 1, 1, 1, 1, 1, 1, 1, 1, 1, 1, 1, 1, 1, 1, 1, 1, 1, 1, 1, 1, 1, 1, 1, 1, 1, 1, 1, 1, 1, 1, 1, 1, 1, 1, 1, 1, 1, 1, 1, 1, 1, 1, 1, 1, 1, 1, 1, 1, 1, 1, 1, 1, 1, 1, 1, 1, 1, 1, 1, 1, 1, 1, 1, 1, 1, 1, 1, 1, 1, 1, 1, 1, 1, 1, 1, 1, 0, 1, 0, 0, 0, 0, 0, 1, 0, 1, 1, 0, 0, 0, 0, 1, 1, 1, 1, 1, 1, 1, 1, 1, 1, 1, 1, 1, 1, 1, 1, 1, 1, 1, 1, 1, 1, 1, 1, 1, 1, 1, 1, 1, 1, 1, 1, 0, 0, 0, 0, 0, 1, 1, 1, 1, 1, 1, 1, 1, 1, 1, 0, 0, 0, 0, 0, 0, 1, 1, 1, 1, 1, 1, 1, 1, 1, 1, 1, 1, 0, 1, 1, 1, 1, 1, 1, 1, 1, 1, 1, 1, 1, 1, 1, 1, 1, 1, 1, 1, 1, 1, 1, 1, 1, 1, 1, 1, 1, 1, 1, 1, 1, 1, 1, 1, 1, 1])
me_cylinder.polygons.foreach_set('material_index', [0, 0, 0, 0, 0, 0, 0, 0, 0, 0, 0, 0, 0, 0, 0, 0, 0, 0, 2, 0, 0, 0, 0, 0, 0, 0, 0, 0, 0, 0, 0, 0, 0, 0, 0, 0, 0, 2, 2, 2, 2, 2, 0, 0, 0, 0, 0, 0, 0, 0, 0, 0, 0, 0, 1, 0, 0, 0, 0, 0, 0, 0, 0, 0, 0, 0, 0, 0, 0, 0, 0, 0, 0, 0, 0, 0, 0, 0, 0, 0, 0, 0, 0, 0, 0, 0, 0, 0, 0, 0, 0, 0, 0, 0, 0, 0, 0, 0, 0, 3, 0, 0, 0, 3, 3, 3, 3, 3, 3, 0, 3, 3, 3, 3, 3, 3, 0, 3, 3, 0, 0, 0, 0, 0, 0, 0, 0, 0, 0, 0, 0, 0, 0, 0, 0, 0, 0, 0, 0, 0, 0, 0, 0, 0, 0, 0, 0, 0, 0, 0, 0, 0, 0, 0, 0, 0, 0, 0, 0, 0, 0, 0, 0, 0, 0, 0, 0, 0, 0, 0, 0, 0, 0, 0, 0, 0, 0, 0, 0, 0, 0, 0, 0, 0, 0, 0, 0, 0, 0, 0, 0, 0, 0, 0, 0, 0, 0, 0, 1, 1, 1, 1, 1, 0, 0, 0, 0, 0, 0, 0, 3, 0, 0, 1, 1, 1, 1, 1, 1, 0, 0, 0, 0, 3, 0, 0, 3, 0, 0, 3, 3, 0, 3, 0, 0, 3, 3, 3, 3, 0, 3, 3, 3, 3, 3, 3, 3, 0, 0, 0, 0, 0, 0, 0, 0, 0, 0, 0, 0, 0, 0, 0, 0, 0, 0, 0, 0, 0, 0])
_uv = me_cylinder.uv_layers.new(name='UVMap')
_uv.uv.foreach_set('vector', [0.34, 0.6043, 0.379, 0.6043, 0.379, 0.6067, 0.34, 0.6067, 0.34, 0.6067, 0.379, 0.6067, 0.379, 0.6138, 0.34, 0.6138, 0.34, 0.6138, 0.379, 0.6138, 0.379, 0.6254, 0.34, 0.6254, 0.34, 0.6254, 0.379, 0.6254, 0.379, 0.641, 0.34, 0.641, 0.34, 0.641, 0.379, 0.641, 0.379, 0.6601, 0.34, 0.6601, 0.34, 0.6601, 0.379, 0.6601, 0.379, 0.6818, 0.34, 0.6818, 0.34, 0.6818, 0.379, 0.6818, 0.379, 0.7053, 0.34, 0.7053, 0.34, 0.7053, 0.379, 0.7053, 0.379, 0.7298, 0.34, 0.7298, 0.34, 0.7176, 0.34, 0.7298, 0.379, 0.7298, 0.379, 0.7543, 0.34, 0.7543, 0.34, 0.7421, 0.34, 0.7543, 0.379, 0.7543, 0.379, 0.7779, 0.34, 0.7779, 0.34, 0.7779, 0.379, 0.7779, 0.379, 0.7996, 0.34, 0.7996, 0.34, 0.7996, 0.379, 0.7996, 0.379, 0.8101, 0.379, 0.8186, 0.34, 0.8186, 0.34, 0.8186, 0.379, 0.8186, 0.379, 0.8342, 0.34, 0.8342, 0.34, 0.8342, 0.379, 0.8342, 0.379, 0.8458, 0.34, 0.8458, 0.34, 0.8458, 0.379, 0.8458, 0.379, 0.853, 0.34, 0.853, 0.34, 0.853, 0.379, 0.853, 0.379, 0.8554, 0.34, 0.8554, 0.5673, 0.5073, 0.8024, 0.5076, 0.8024, 0.7477, 0.777, 0.7454, 0.7281, 0.7315, 0.6831, 0.709, 0.6436, 0.6788, 0.6112, 0.642, 0.5872, 0.6001, 0.5724, 0.5546, 0.3817, 0.606, 0.3848, 0.606, 0.4161, 0.606, 0.4161, 0.6927, 0.3991, 0.6557, 0.3818, 0.6063, 0.9164, 0.602, 0.818, 0.602, 0.818, 0.5546, 0.9164, 0.5546, 0.6135, 0.7779, 0.6135, 0.7543, 0.6503, 0.7543, 0.6503, 0.7779, 0.6135, 0.6067, 0.6135, 0.6043, 0.6497, 0.6043, 0.6497, 0.6067, 0.9909, 0.5047, 0.9909, 0.5934, 0.9857, 0.5934, 0.9857, 0.5047, 0.6135, 0.7996, 0.6135, 0.7779, 0.6503, 0.7779, 0.6503, 0.7996, 0.9639, 0.8715, 0.9639, 0.7828, 0.9691, 0.7828, 0.9691, 0.8715, 0.6135, 0.7543, 0.6135, 0.7298, 0.6503, 0.7298, 0.6503, 0.7543, 0.6135, 0.8186, 0.6135, 0.7996, 0.6503, 0.7996, 0.6503, 0.8186, 0.5876, 0.5, 0.5876, 0.606, 0.558, 0.606, 0.558, 0.5, 0.4671, 0.606, 0.4671, 0.5, 0.4967, 0.5, 0.4967, 0.606, 0.6135, 0.7298, 0.6135, 0.7053, 0.6503, 0.7053, 0.6503, 0.7298, 0.6135, 0.8342, 0.6135, 0.8186, 0.6503, 0.8186, 0.6503, 0.8342, 0.1076, 0.8749, 0.1076, 0.9168, 0.1024, 0.9168, 0.1024, 0.8749, 0.2272, 0.8175, 0.2272, 0.7702, 0.2324, 0.7702, 0.2324, 0.8175, 0.6135, 0.7053, 0.6135, 0.6818, 0.6503, 0.6818, 0.6503, 0.7053, 0.2272, 0.8649, 0.2272, 0.8175, 0.2324, 0.8175, 0.2324, 0.8649, 0.6135, 0.6818, 0.6135, 0.6601, 0.6503, 0.6601, 0.6503, 0.6818, 0.6135, 0.641, 0.6135, 0.6254, 0.6503, 0.6254, 0.6503, 0.641, 0.8602, 0.7828, 0.8602, 0.8301, 0.855, 0.8301, 0.855, 0.7828, 0.818, 0.5073, 0.9164, 0.5073, 0.9164, 0.5546, 0.818, 0.5546, 0.7126, 0.7623, 0.7126, 0.8539, 0.6675, 0.8539, 0.6675, 0.7623, 0.6068, 0.8539, 0.6068, 0.7623, 0.6519, 0.7623, 0.6519, 0.8539, 0.5673, 0.8539, 0.5673, 0.7623, 0.6068, 0.7623, 0.6068, 0.8539, 0.7521, 0.7623, 0.7521, 0.8539, 0.7126, 0.8539, 0.7126, 0.7623, 0.1961, 0.9168, 0.1961, 0.8749, 0.2013, 0.8749, 0.2013, 0.9168, 0.08674, 0.8801, 0.08674, 0.9168, 0.08153, 0.9168, 0.08153, 0.8801, 0.9847, 0.8715, 0.9847, 0.7828, 0.9899, 0.7828, 0.9899, 0.8715, 0.9922, 0.1105, 0.9922, 0.1992, 0.987, 0.1992, 0.987, 0.1105, 0.1804, 0.8749, 0.1804, 0.9168, 0.1752, 0.9168, 0.1752, 0.8749, 0.8602, 0.8301, 0.8602, 0.8774, 0.855, 0.8774, 0.855, 0.8301, 0.08674, 0.8382, 0.08674, 0.8801, 0.08153, 0.8801, 0.08153, 0.8382, 0.1076, 0.8382, 0.1076, 0.8749, 0.1024, 0.8749, 0.1024, 0.8382, 0.987, 0.09598, 0.987, 0.007282, 0.9922, 0.007282, 0.9922, 0.09598, 0.1804, 0.8381, 0.1804, 0.8749, 0.1752, 0.8749, 0.1752, 0.8381, 0.1596, 0.8381, 0.1596, 0.9268, 0.1544, 0.9268, 0.1544, 0.8381, 0.1961, 0.8749, 0.1961, 0.8381, 0.2013, 0.8381, 0.2013, 0.8749, 0.6623, 0.4088, 0.5193, 0.4088, 0.5193, 0.04394, 0.6623, 0.04394, 0.4963, 0.7779, 0.4963, 0.7543, 0.5158, 0.7543, 0.5158, 0.7779, 0.4963, 0.8186, 0.4963, 0.7996, 0.5158, 0.7996, 0.5158, 0.8186, 0.4963, 0.8458, 0.4963, 0.8342, 0.5158, 0.8342, 0.5158, 0.8458, 0.4963, 0.8554, 0.4963, 0.853, 0.5158, 0.853, 0.5158, 0.8554, 0.4963, 0.6067, 0.4963, 0.6043, 0.5158, 0.6043, 0.5158, 0.6067, 0.4963, 0.6254, 0.4963, 0.6138, 0.5158, 0.6138, 0.5158, 0.6254, 0.4963, 0.6601, 0.4963, 0.641, 0.5158, 0.641, 0.5158, 0.6601, 0.4963, 0.7053, 0.4963, 0.6818, 0.5158, 0.6818, 0.5158, 0.7053, 0.4963, 0.7543, 0.4963, 0.7298, 0.5158, 0.7298, 0.5158, 0.7543, 0.4963, 0.7996, 0.4963, 0.7779, 0.5158, 0.7779, 0.5158, 0.7996, 0.4963, 0.8342, 0.4963, 0.8186, 0.5158, 0.8186, 0.5158, 0.8342, 0.4963, 0.853, 0.4963, 0.8458, 0.5158, 0.8458, 0.5158, 0.853, 0.4963, 0.6138, 0.4963, 0.6067, 0.5158, 0.6067, 0.5158, 0.6138, 0.4963, 0.641, 0.4963, 0.6254, 0.5158, 0.6254, 0.5158, 0.641, 0.4963, 0.6818, 0.4963, 0.6601, 0.5158, 0.6601, 0.5158, 0.6818, 0.4963, 0.7298, 0.4963, 0.7053, 0.5158, 0.7053, 0.5158, 0.7298, 0.5745, 0.7779, 0.5745, 0.7543, 0.6135, 0.7543, 0.6135, 0.7779, 0.5745, 0.8458, 0.5745, 0.8342, 0.6135, 0.8342, 0.6135, 0.8458, 0.5745, 0.6067, 0.5745, 0.6043, 0.6135, 0.6043, 0.6135, 0.6067, 0.5745, 0.6601, 0.5745, 0.641, 0.6135, 0.641, 0.6135, 0.6601, 0.5745, 0.7543, 0.5745, 0.7298, 0.6135, 0.7298, 0.6135, 0.7543, 0.5745, 0.8342, 0.5745, 0.8186, 0.6135, 0.8186, 0.6135, 0.8342, 0.9496, 0.1286, 0.9496, 0.06796, 0.9713, 0.06796, 0.9713, 0.1286, 0.5745, 0.6818, 0.5745, 0.6601, 0.6135, 0.6601, 0.6135, 0.6818, 0.5745, 0.8186, 0.5745, 0.7996, 0.6135, 0.7996, 0.6135, 0.8186, 0.5745, 0.8554, 0.5745, 0.853, 0.6135, 0.853, 0.6135, 0.8554, 0.5745, 0.6254, 0.5745, 0.6138, 0.6135, 0.6138, 0.6135, 0.6254, 0.5745, 0.7053, 0.5745, 0.6818, 0.6135, 0.6818, 0.6135, 0.7053, 0.5745, 0.7996, 0.5745, 0.7779, 0.6135, 0.7779, 0.6135, 0.7996, 0.9643, 0.7682, 0.9643, 0.7379, 0.9856, 0.7379, 0.9856, 0.7682, 0.5745, 0.641, 0.5745, 0.6254, 0.6135, 0.6254, 0.6135, 0.641, 0.5745, 0.7298, 0.5745, 0.7053, 0.6135, 0.7053, 0.6135, 0.7298, 0.4181, 0.7779, 0.4181, 0.7543, 0.4572, 0.7543, 0.4572, 0.7779, 0.4181, 0.8186, 0.4181, 0.7996, 0.4572, 0.7996, 0.4572, 0.8186, 0.4181, 0.8458, 0.4181, 0.8342, 0.4572, 0.8342, 0.4572, 0.8458, 0.4181, 0.8554, 0.4181, 0.853, 0.4572, 0.853, 0.4572, 0.8554, 0.4181, 0.6067, 0.4181, 0.6043, 0.4572, 0.6043, 0.4572, 0.6067, 0.4181, 0.6254, 0.4181, 0.6138, 0.4572, 0.6138, 0.4572, 0.6254, 0.4181, 0.6601, 0.4181, 0.641, 0.4572, 0.641, 0.4572, 0.6601, 0.4181, 0.7053, 0.4181, 0.6818, 0.4572, 0.6818, 0.4572, 0.7053, 0.4181, 0.7543, 0.4181, 0.7298, 0.4572, 0.7298, 0.4572, 0.7543, 0.4181, 0.7996, 0.4181, 0.7779, 0.4572, 0.7779, 0.4572, 0.7996, 0.4181, 0.8342, 0.4181, 0.8186, 0.4572, 0.8186, 0.4572, 0.8342, 0.8394, 0.7828, 0.8394, 0.8304, 0.818, 0.8329, 0.818, 0.7853, 0.5354, 0.6067, 0.5745, 0.6067, 0.5745, 0.6171, 0.5354, 0.6171, 0.4181, 0.641, 0.4181, 0.6254, 0.4572, 0.6254, 0.4572, 0.641, 0.4181, 0.6818, 0.4181, 0.6601, 0.4572, 0.6601, 0.4572, 0.6818, 0.4181, 0.7298, 0.4181, 0.7053, 0.4572, 0.7053, 0.4572, 0.7298, 0.5354, 0.7779, 0.5354, 0.7543, 0.5745, 0.7543, 0.5745, 0.7779, 0.5354, 0.8458, 0.5354, 0.8342, 0.5745, 0.8342, 0.5745, 0.8458, 0.5354, 0.6067, 0.5354, 0.6043, 0.5745, 0.6043, 0.5745, 0.6067, 0.5354, 0.6601, 0.5354, 0.641, 0.5745, 0.641, 0.5745, 0.6601, 0.5354, 0.7543, 0.5354, 0.7298, 0.5745, 0.7298, 0.5745, 0.7543, 0.5354, 0.8342, 0.5354, 0.8186, 0.5745, 0.8186, 0.5745, 0.8342, 0.1751, 0.7702, 0.1751, 0.8177, 0.1544, 0.8235, 0.1544, 0.776, 0.5354, 0.6818, 0.5354, 0.6601, 0.5745, 0.6601, 0.5745, 0.6818, 0.5354, 0.8186, 0.5354, 0.7996, 0.5745, 0.7996, 0.5745, 0.8186, 0.5354, 0.8554, 0.5354, 0.853, 0.5745, 0.853, 0.5745, 0.8554, 0.5354, 0.6254, 0.5354, 0.6138, 0.5745, 0.6138, 0.5745, 0.6254, 0.5354, 0.7053, 0.5354, 0.6818, 0.5745, 0.6818, 0.5745, 0.7053, 0.5354, 0.7996, 0.5354, 0.7779, 0.5745, 0.7779, 0.5745, 0.7996, 0.9482, 0.7853, 0.9482, 0.8329, 0.9269, 0.8304, 0.9269, 0.7828, 0.5354, 0.641, 0.5354, 0.6254, 0.5745, 0.6254, 0.5745, 0.641, 0.5354, 0.7298, 0.5354, 0.7053, 0.5745, 0.7053, 0.5745, 0.7298, 0.4572, 0.8186, 0.4572, 0.7996, 0.4767, 0.7996, 0.4767, 0.8186, 0.4572, 0.8554, 0.4572, 0.853, 0.4767, 0.853, 0.4767, 0.8554, 0.4572, 0.6254, 0.4572, 0.6138, 0.4767, 0.6138, 0.4767, 0.6254, 0.4572, 0.7053, 0.4572, 0.6818, 0.4767, 0.6818, 0.4767, 0.7053, 0.4572, 0.7996, 0.4572, 0.7779, 0.4767, 0.7779, 0.4767, 0.7996, 0.789, 0.823, 0.789, 0.8836, 0.7677, 0.8836, 0.7677, 0.823, 0.4572, 0.641, 0.4572, 0.6254, 0.4767, 0.6254, 0.4767, 0.641, 0.4572, 0.7298, 0.4572, 0.7053, 0.4767, 0.7053, 0.4767, 0.7298, 0.4572, 0.7779, 0.4572, 0.7543, 0.4767, 0.7543, 0.4767, 0.7779, 0.4572, 0.8458, 0.4572, 0.8342, 0.4767, 0.8342, 0.4767, 0.8458, 0.4572, 0.6067, 0.4572, 0.6043, 0.4767, 0.6043, 0.4767, 0.6067, 0.4572, 0.6601, 0.4572, 0.641, 0.4767, 0.641, 0.4767, 0.6601, 0.4572, 0.7543, 0.4572, 0.7298, 0.4767, 0.7298, 0.4767, 0.7543, 0.4572, 0.8342, 0.4572, 0.8186, 0.4767, 0.8186, 0.4767, 0.8342, 0.5158, 0.6067, 0.5354, 0.6067, 0.5354, 0.6171, 0.5158, 0.6171, 0.4572, 0.6818, 0.4572, 0.6601, 0.4767, 0.6601, 0.4767, 0.6818, 0.379, 0.7779, 0.379, 0.7543, 0.4181, 0.7543, 0.4181, 0.7779, 0.379, 0.8186, 0.379, 0.8101, 0.3921, 0.8101, 0.3921, 0.7996, 0.4181, 0.7996, 0.4181, 0.8186, 0.379, 0.8458, 0.379, 0.8342, 0.4181, 0.8342, 0.4181, 0.8458, 0.379, 0.8554, 0.379, 0.853, 0.4181, 0.853, 0.4181, 0.8554, 0.379, 0.6067, 0.379, 0.6043, 0.4181, 0.6043, 0.4181, 0.6067, 0.379, 0.6254, 0.379, 0.6138, 0.4181, 0.6138, 0.4181, 0.6254, 0.379, 0.6601, 0.379, 0.641, 0.4181, 0.641, 0.4181, 0.6601, 0.379, 0.7053, 0.379, 0.6818, 0.4181, 0.6818, 0.4181, 0.7053, 0.379, 0.7543, 0.379, 0.7298, 0.4181, 0.7298, 0.4181, 0.7543, 0.379, 0.7996, 0.379, 0.7779, 0.4181, 0.7779, 0.4181, 0.7996, 0.3921, 0.7996, 0.379, 0.8342, 0.379, 0.8186, 0.4181, 0.8186, 0.4181, 0.8342, 0.2798, 0.7724, 0.2798, 0.82, 0.2585, 0.8225, 0.2585, 0.7749, 0.2116, 0.7702, 0.2116, 0.8177, 0.1908, 0.8235, 0.1908, 0.776, 0.379, 0.641, 0.379, 0.6254, 0.4181, 0.6254, 0.4181, 0.641, 0.379, 0.6818, 0.379, 0.6601, 0.4181, 0.6601, 0.4181, 0.6818, 0.379, 0.7298, 0.379, 0.7053, 0.4181, 0.7053, 0.4181, 0.7298, 0.4671, 0.7535, 0.4671, 0.606, 0.4967, 0.606, 0.4967, 0.7695, 0.6135, 0.8458, 0.6135, 0.8342, 0.6503, 0.8342, 0.6503, 0.8458, 0.4967, 0.7695, 0.4967, 0.606, 0.5273, 0.606, 0.5273, 0.7749, 0.558, 0.7695, 0.558, 0.606, 0.5876, 0.606, 0.5876, 0.7535, 0.3729, 0.5, 0.4161, 0.5, 0.4161, 0.606, 0.3848, 0.606, 0.3759, 0.5538, 0.5273, 0.7749, 0.5273, 0.606, 0.558, 0.606, 0.558, 0.7695, 0.6148, 0.7276, 0.6148, 0.606, 0.6386, 0.606, 0.6386, 0.6927, 0.6135, 0.6138, 0.6135, 0.6067, 0.6497, 0.6067, 0.6497, 0.6136, 0.6503, 0.6136, 0.6503, 0.6138, 0.5876, 0.7535, 0.5876, 0.606, 0.6148, 0.606, 0.6148, 0.7276, 0.6135, 0.6601, 0.6135, 0.641, 0.6503, 0.641, 0.6503, 0.6601, 0.6135, 0.853, 0.6135, 0.8458, 0.6503, 0.8458, 0.6503, 0.846, 0.6497, 0.846, 0.6497, 0.853, 0.4161, 0.6927, 0.4161, 0.606, 0.4399, 0.606, 0.4399, 0.7276, 0.6386, 0.6927, 0.6386, 0.606, 0.6699, 0.606, 0.673, 0.606, 0.6729, 0.6063, 0.6556, 0.6557, 0.4399, 0.7276, 0.4399, 0.606, 0.4671, 0.606, 0.4671, 0.7535, 0.6699, 0.606, 0.6386, 0.606, 0.6386, 0.5, 0.6817, 0.5, 0.6788, 0.5538, 0.5158, 0.7779, 0.5158, 0.7543, 0.5354, 0.7543, 0.5354, 0.7779, 0.5158, 0.8458, 0.5158, 0.8342, 0.5354, 0.8342, 0.5354, 0.8458, 0.5158, 0.6067, 0.5158, 0.6043, 0.5354, 0.6043, 0.5354, 0.6067, 0.5158, 0.6601, 0.5158, 0.641, 0.5354, 0.641, 0.5354, 0.6601, 0.5158, 0.7543, 0.5158, 0.7298, 0.5354, 0.7298, 0.5354, 0.7543, 0.5158, 0.8342, 0.5158, 0.8186, 0.5354, 0.8186, 0.5354, 0.8342, 0.4181, 0.6067, 0.4572, 0.6067, 0.4572, 0.6171, 0.4181, 0.6171, 0.5158, 0.6818, 0.5158, 0.6601, 0.5354, 0.6601, 0.5354, 0.6818, 0.5158, 0.8186, 0.5158, 0.7996, 0.5354, 0.7996, 0.5354, 0.8186, 0.5158, 0.8554, 0.5158, 0.853, 0.5354, 0.853, 0.5354, 0.8554, 0.5158, 0.6254, 0.5158, 0.6138, 0.5354, 0.6138, 0.5354, 0.6254, 0.5158, 0.7053, 0.5158, 0.6818, 0.5354, 0.6818, 0.5354, 0.7053, 0.5158, 0.7996, 0.5158, 0.7779, 0.5354, 0.7779, 0.5354, 0.7996, 0.4572, 0.853, 0.4181, 0.853, 0.4181, 0.8428, 0.4572, 0.8428, 0.5158, 0.641, 0.5158, 0.6254, 0.5354, 0.6254, 0.5354, 0.641, 0.5158, 0.7298, 0.5158, 0.7053, 0.5354, 0.7053, 0.5354, 0.7298, 0.4767, 0.8186, 0.4767, 0.7996, 0.4963, 0.7996, 0.4963, 0.8186, 0.4767, 0.6254, 0.4767, 0.6138, 0.4963, 0.6138, 0.4963, 0.6254, 0.4767, 0.7996, 0.4767, 0.7779, 0.4963, 0.7779, 0.4963, 0.7996, 0.4767, 0.641, 0.4767, 0.6254, 0.4963, 0.6254, 0.4963, 0.641, 0.4767, 0.7779, 0.4767, 0.7543, 0.4963, 0.7543, 0.4963, 0.7779, 0.4767, 0.6067, 0.4767, 0.6043, 0.4963, 0.6043, 0.4963, 0.6067, 0.4767, 0.7543, 0.4767, 0.7298, 0.4963, 0.7298, 0.4963, 0.7543, 0.4767, 0.6138, 0.4767, 0.6067, 0.4963, 0.6067, 0.4963, 0.6138, 0.4767, 0.8554, 0.4767, 0.853, 0.4963, 0.853, 0.4963, 0.8554, 0.4767, 0.7053, 0.4767, 0.6818, 0.4963, 0.6818, 0.4963, 0.7053, 0.4767, 0.853, 0.4767, 0.8458, 0.4963, 0.8458, 0.4963, 0.853, 0.4767, 0.7298, 0.4767, 0.7053, 0.4963, 0.7053, 0.4963, 0.7298, 0.4767, 0.8458, 0.4767, 0.8342, 0.4963, 0.8342, 0.4963, 0.8458, 0.4767, 0.6601, 0.4767, 0.641, 0.4963, 0.641, 0.4963, 0.6601, 0.4767, 0.8342, 0.4767, 0.8186, 0.4963, 0.8186, 0.4963, 0.8342, 0.4767, 0.6818, 0.4767, 0.6601, 0.4963, 0.6601, 0.4963, 0.6818, 0.2269, 0.5912, 0.08396, 0.5912, 0.08396, 0.2264, 0.2269, 0.2264, 0.6623, 0.7736, 0.5193, 0.7736, 0.5193, 0.4088, 0.6623, 0.4088, 0.2269, 0.2264, 0.08396, 0.2264, 0.08396, 0.04394, 0.2269, 0.04394, 0.2269, 0.9561, 0.08396, 0.9561, 0.08396, 0.5912, 0.2269, 0.5912, 0.6623, 0.9561, 0.5193, 0.9561, 0.5193, 0.7736, 0.6623, 0.7736, 0.4572, 0.6067, 0.4767, 0.6067, 0.4767, 0.6171, 0.4572, 0.6171, 0.5745, 0.6067, 0.6135, 0.6067, 0.6135, 0.6171, 0.5745, 0.6171, 0.9483, 0.4512, 0.9483, 0.4209, 0.97, 0.4209, 0.97, 0.4512, 0.1179, 0.8177, 0.1179, 0.7702, 0.1387, 0.776, 0.1387, 0.8236, 0.9496, 0.159, 0.9496, 0.1286, 0.9713, 0.1286, 0.9713, 0.159, 0.9483, 0.5726, 0.9483, 0.5119, 0.97, 0.5119, 0.97, 0.5726, 0.08153, 0.8177, 0.08153, 0.7702, 0.1023, 0.776, 0.1023, 0.8236, 0.9483, 0.5119, 0.9483, 0.4512, 0.97, 0.4512, 0.97, 0.5119, 0.9496, 0.06796, 0.9496, 0.007282, 0.9713, 0.007282, 0.9713, 0.06796, 0.379, 0.6067, 0.4181, 0.6067, 0.4181, 0.6171, 0.379, 0.6171, 0.5821, 0.5912, 0.7251, 0.5912, 0.7251, 0.9561, 0.5821, 0.9561, 0.5758, 0.4914, 0.5758, 0.7095, 0.2163, 0.7095, 0.2163, 0.4914, 0.5821, 0.2264, 0.7251, 0.2264, 0.7251, 0.5912, 0.5821, 0.5912, 0.2163, 0.4914, 0.2163, 0.7095, 0.0366, 0.7095, 0.0366, 0.4914, 0.9353, 0.4914, 0.9353, 0.7095, 0.5758, 0.7095, 0.5758, 0.4914, 0.5821, 0.04394, 0.7251, 0.04394, 0.7251, 0.2264, 0.5821, 0.2264, 0.2585, 0.8846, 0.2585, 0.837, 0.2798, 0.8396, 0.2798, 0.8871, 0.789, 0.8836, 0.789, 0.914, 0.7677, 0.914, 0.7677, 0.8836, 0.9643, 0.6772, 0.9643, 0.6165, 0.9856, 0.6165, 0.9856, 0.6772, 0.4181, 0.853, 0.379, 0.853, 0.379, 0.8428, 0.4181, 0.8428, 0.9643, 0.7379, 0.9643, 0.6772, 0.9856, 0.6772, 0.9856, 0.7379, 0.5354, 0.853, 0.5158, 0.853, 0.5158, 0.8428, 0.5354, 0.8428, 0.789, 0.7623, 0.789, 0.823, 0.7677, 0.823, 0.7677, 0.7623, 0.5745, 0.853, 0.5354, 0.853, 0.5354, 0.8428, 0.5745, 0.8428, 0.6135, 0.853, 0.5745, 0.853, 0.5745, 0.8428, 0.6135, 0.8428, 0.4767, 0.853, 0.4572, 0.853, 0.4572, 0.8428, 0.4767, 0.8428, 0.9078, 0.621, 0.9087, 0.8565, 0.8885, 0.8566, 0.8876, 0.6192, 0.8865, 0.6165, 0.9104, 0.6188, 0.9078, 0.621, 0.8876, 0.6192, 0.2425, 0.5155, 0.2429, 0.7556, 0.007818, 0.7556, 0.01275, 0.7083, 0.0275, 0.6628, 0.0515, 0.6209, 0.08383, 0.5842, 0.1233, 0.554, 0.1683, 0.5316, 0.2171, 0.5178, 0.9857, 0.4879, 0.9865, 0.2578, 0.989, 0.2546, 0.989, 0.4901, 0.3921, 0.7996, 0.3921, 0.8101, 0.379, 0.8101, 0.379, 0.7996, 0.1232, 0.8618, 0.1232, 0.8382, 0.1354, 0.8382, 0.1356, 0.8607, 0.1775, 0.01912, 0.152, 0.01912, 0.1506, 0.008417, 0.1775, 0.007753, 0.934, 0.007282, 0.934, 0.2401, 0.9205, 0.2401, 0.9213, 0.007282, 0.8885, 0.8566, 0.9087, 0.8565, 0.9113, 0.8589, 0.8847, 0.8589, 0.152, 0.01912, 0.1266, 0.01912, 0.1266, 0.007282, 0.1506, 0.008417, 0.1232, 0.8855, 0.1232, 0.8618, 0.1356, 0.8607, 0.1367, 0.8855, 0.9104, 0.6188, 0.9113, 0.8589, 0.9087, 0.8565, 0.9078, 0.621, 0.2813, 0.5181, 0.2791, 0.7555, 0.2615, 0.7555, 0.261, 0.52, 0.261, 0.52, 0.2615, 0.7555, 0.259, 0.7578, 0.2585, 0.5177, 0.2791, 0.7555, 0.2813, 0.5181, 0.2854, 0.5155, 0.2832, 0.7578, 0.2813, 0.5181, 0.261, 0.52, 0.2585, 0.5177, 0.2854, 0.5155, 0.2832, 0.7578, 0.259, 0.7578, 0.2615, 0.7555, 0.2791, 0.7555, 0.9327, 0.2546, 0.9327, 0.4874, 0.9205, 0.4874, 0.9205, 0.2546, 0.8394, 0.8627, 0.8176, 0.8793, 0.8176, 0.8476, 0.8394, 0.8475, 0.5673, 0.8684, 0.5891, 0.8851, 0.5891, 0.9003, 0.5673, 0.9001, 0.9428, 0.8475, 0.9428, 0.8678, 0.9269, 0.8678, 0.9269, 0.8475, 0.6222, 0.4117, 0.6222, 0.432, 0.5892, 0.432, 0.5892, 0.4117, 0.5227, 0.01195, 0.5736, 0.007282, 0.5736, 0.01182, 0.5237, 0.01639, 0.4752, 0.02537, 0.5227, 0.01195, 0.5237, 0.01639, 0.4752, 0.03009, 0.5736, 0.4927, 0.5227, 0.4881, 0.5237, 0.4836, 0.5736, 0.4882, 0.5227, 0.4881, 0.4752, 0.4746, 0.4752, 0.4699, 0.5237, 0.4836, 0.6135, 0.8554, 0.6135, 0.853, 0.6497, 0.853, 0.6497, 0.8554, 0.4288, 0.04819, 0.4738, 0.02576, 0.475, 0.02544, 0.4291, 0.05216, 0.3542, 0.9891, 0.4006, 0.9891, 0.3998, 0.9927, 0.3595, 0.9927, 0.3569, 0.1152, 0.3893, 0.07837, 0.3948, 0.07837, 0.3624, 0.1152, 0.3328, 0.1571, 0.3569, 0.1152, 0.3624, 0.1152, 0.3383, 0.1571, 0.318, 0.2026, 0.3328, 0.1571, 0.3383, 0.1571, 0.3235, 0.2026, 0.313, 0.25, 0.318, 0.2026, 0.3235, 0.2026, 0.3185, 0.25, 0.318, 0.2974, 0.313, 0.25, 0.3185, 0.25, 0.3235, 0.2974, 0.3328, 0.3429, 0.318, 0.2974, 0.3235, 0.2974, 0.3383, 0.3429, 0.3569, 0.3848, 0.3328, 0.3429, 0.3383, 0.3429, 0.3624, 0.3848, 0.3893, 0.4216, 0.3569, 0.3848, 0.3624, 0.3848, 0.3948, 0.4216, 0.687, 0.01091, 0.6407, 0.01091, 0.646, 0.007282, 0.6862, 0.007282, 0.4738, 0.4742, 0.4288, 0.4518, 0.4291, 0.4478, 0.475, 0.4746, 0.6135, 0.6254, 0.6135, 0.6138, 0.6503, 0.6138, 0.6503, 0.6254])
me_cylinder.materials.append(mat_metal)
me_cylinder.materials.append(mat_window)
me_cylinder.materials.append(mat_door)
me_cylinder.materials.append(mat_green)
me_cylinder.use_remesh_preserve_volume = False
me_cylinder.use_remesh_preserve_attributes = False
me_cylinder.use_mirror_vertex_groups = False
me_cylinder.update()

# ---- objects
ob_final = bpy.data.objects.new('final', me_cylinder_002)
ob_plane = bpy.data.objects.new('Plane', me_plane)
ob_flag = bpy.data.objects.new('Flag', me_cylinder_001)
ob_cylinder = bpy.data.objects.new('Cylinder', me_cylinder)
ob_lamp = bpy.data.objects.new('Lamp', light_lamp)
ob_camera = bpy.data.objects.new('Camera', cam_camera)

# ---- transforms, parenting, visibility, modifiers, constraints
ob_final.location = (0.0, 0.0, 0.0)
ob_final.lineart.crease_threshold = 0.0
ob_plane.location = (1.008, -0.5354, -0.03482)
ob_plane.scale = (2.37, 2.37, 2.37)
ob_plane.hide_viewport = True
ob_plane.lineart.crease_threshold = 0.0
ob_flag.location = (-0.7098, 0.3578, 0.9165)
ob_flag.scale = (-0.01017, -0.01017, 0.2058)
ob_flag.hide_viewport = True
ob_flag.lineart.crease_threshold = 0.0
ob_cylinder.location = (0.0, 0.0, 0.0)
ob_cylinder.rotation_euler = (-0.0, 1.571, 0.0)
ob_cylinder.scale = (0.8, 0.6, 1.0)
ob_cylinder.hide_viewport = True
ob_cylinder.lineart.crease_threshold = 0.0
ob_lamp.location = (4.076, 1.005, 5.904)
ob_lamp.rotation_euler = (0.6503, 0.05522, 1.866)
ob_lamp.lock_rotations_4d = False
ob_lamp.empty_display_type = 'ARROWS'
ob_lamp.color = (0.0, 0.0, 0.0, 0.0)
ob_lamp.lineart.crease_threshold = 0.0
ob_camera.location = (7.481, -6.508, 5.344)
ob_camera.rotation_euler = (1.109, 0.0, 0.8149)
ob_camera.lock_rotations_4d = False
ob_camera.empty_display_type = 'ARROWS'
ob_camera.color = (0.0, 0.0, 0.0, 0.0)
ob_camera.display_type = 'WIRE'
ob_camera.lineart.crease_threshold = 0.0

# ---- collection membership
col_collection_1.objects.link(ob_final)
col_collection_1.objects.link(ob_plane)
col_collection_1.objects.link(ob_flag)
col_collection_1.objects.link(ob_cylinder)
col_collection_1.objects.link(ob_lamp)
col_collection_1.objects.link(ob_camera)

# ---- scene / render settings (as saved in the file)
scene.camera = ob_camera
scene.frame_start = 1; scene.frame_end = 250; scene.frame_set(1)
scene.render.engine = 'BLENDER_EEVEE_NEXT'
scene.render.resolution_percentage = 50
scene.render.dither_intensity = 0.0
scene.render.use_bake_selected_to_active = True
scene.cycles.use_denoising = False
scene.cycles.samples = 128
scene.cycles.sampling_pattern = 'TABULATED_SOBOL'
scene.cycles.use_adaptive_sampling = False
scene.cycles.use_light_tree = False
scene.cycles.blur_glossy = 0.0
scene.cycles.sample_clamp_indirect = 0.0
scene.view_settings.view_transform = 'Standard'
bpy.context.view_layer.update()
